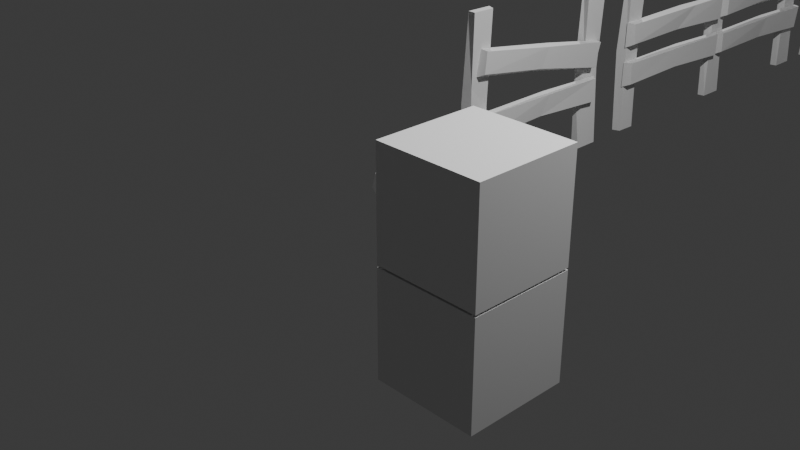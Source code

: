 # Source: Farm.blend  (saved by Blender 4.3.34; exported with 4.5.12 LTS)
import bpy
from mathutils import Matrix  # noqa: F401  (used for matrix-valued properties, if any)

bpy.ops.wm.read_factory_settings(use_empty=True)
scene = bpy.context.scene
scene.name = 'Scene'

# ---- collections
col_collection = bpy.data.collections.new('Collection'); scene.collection.children.link(col_collection)

# ---- world
world_world = bpy.data.worlds.new('World'); scene.world = world_world
world_world.use_nodes = True; world_world.node_tree.nodes.clear()
_N = world_world.node_tree.nodes; _L = world_world.node_tree.links
n0 = _N.new('ShaderNodeOutputWorld'); n0.name = 'World Output'; n0.location = (300, 300)
n1 = _N.new('ShaderNodeBackground'); n1.name = 'Background'; n1.location = (10, 300)
n1.inputs[0].default_value = (0.05088, 0.05088, 0.05088, 1.0)
_L.new(n1.outputs[0], n0.inputs[0])
n0.is_active_output = True
world_world.color = (0.05088, 0.05088, 0.05088)
world_world.use_sun_shadow = False
world_world.sun_shadow_jitter_overblur = 0.0

# ---- cameras
cam_camera = bpy.data.cameras.new('Camera')
cam_camera.clip_end = 100.0
cam_camera.ortho_scale = 7.314

# ---- lights
light_sun_001 = bpy.data.lights.new('Sun.001', 'SUN')
light_sun_001.transmission_factor = 0.0
light_sun_001.angle = 0.0
light_sun_001.energy = 1.0
light_light = bpy.data.lights.new('Light', 'POINT')
light_light.transmission_factor = 0.0
light_light.energy = 1000.0
light_light.shadow_soft_size = 0.1
light_light.shadow_maximum_resolution = 0.006
light_light.use_absolute_resolution = True

# ---- meshes
me_cube_001 = bpy.data.meshes.new('Cube.001')
me_cube_001.from_pydata([(-1.0, -1.0, -1.0), (-1.0, -1.0, 1.0), (-1.0, 1.0, -1.0), (-1.0, 1.0, 1.0), (1.0, -1.0, -1.0), (1.0, -1.0, 1.0), (1.0, 1.0, -1.0), (1.0, 1.0, 1.0)], [], [(0, 1, 3, 2), (2, 3, 7, 6), (6, 7, 5, 4), (4, 5, 1, 0), (2, 6, 4, 0), (7, 3, 1, 5)])
_uv = me_cube_001.uv_layers.new(name='UVMap')
_uv.uv.foreach_set('vector', [0.375, 0.0, 0.625, 0.0, 0.625, 0.25, 0.375, 0.25, 0.375, 0.25, 0.625, 0.25, 0.625, 0.5, 0.375, 0.5, 0.375, 0.5, 0.625, 0.5, 0.625, 0.75, 0.375, 0.75, 0.375, 0.75, 0.625, 0.75, 0.625, 1.0, 0.375, 1.0, 0.125, 0.5, 0.375, 0.5, 0.375, 0.75, 0.125, 0.75, 0.625, 0.5, 0.875, 0.5, 0.875, 0.75, 0.625, 0.75])
me_cube_001.update()
me_cube_002 = bpy.data.meshes.new('Cube.002')
me_cube_002.from_pydata([(-1.0, -6.184, -1.0), (-1.0, -6.184, 45.87), (-1.0, 1.0, -1.0), (-1.0, 1.0, 45.87), (1.0, -5.389, -0.9875), (1.0, -6.184, 45.87), (1.0, 0.3157, -1.011), (1.0, 0.1803, 45.86), (-1.947, -6.525, 22.43), (-1.947, 1.46, 19.12), (0.2301, 0.3143, 20.73), (0.4911, -5.693, 26.74)], [], [(8, 1, 3, 9), (9, 3, 7, 10), (10, 7, 5, 11), (11, 5, 1, 8), (2, 6, 4, 0), (7, 3, 1, 5), (4, 11, 8, 0), (6, 10, 11, 4), (2, 9, 10, 6), (0, 8, 9, 2)])
_uv = me_cube_002.uv_layers.new(name='UVMap')
_uv.uv.foreach_set('vector', [0.5, 0.0, 0.625, 0.0, 0.625, 0.25, 0.5, 0.25, 0.5, 0.25, 0.625, 0.25, 0.625, 0.5, 0.5, 0.5, 0.5, 0.5, 0.625, 0.5, 0.625, 0.75, 0.5, 0.75, 0.5, 0.75, 0.625, 0.75, 0.625, 1.0, 0.5, 1.0, 0.125, 0.5, 0.375, 0.5, 0.375, 0.75, 0.125, 0.75, 0.625, 0.5, 0.875, 0.5, 0.875, 0.75, 0.625, 0.75, 0.375, 0.75, 0.5, 0.75, 0.5, 1.0, 0.375, 1.0, 0.375, 0.5, 0.5, 0.5, 0.5, 0.75, 0.375, 0.75, 0.375, 0.25, 0.5, 0.25, 0.5, 0.5, 0.375, 0.5, 0.375, 0.0, 0.5, 0.0, 0.5, 0.25, 0.375, 0.25])
me_cube_002.update()
me_cube_009 = bpy.data.meshes.new('Cube.009')
me_cube_009.from_pydata([(-1.0, -6.551, -1.0), (-1.0, -6.184, 45.87), (-1.0, 1.0, -1.0), (-1.0, 1.0, 45.87), (0.5453, -6.024, 0.04835), (1.071, -5.064, 45.18), (0.7958, 0.9195, -0.5157), (0.9469, 0.6681, 45.35), (-1.947, -6.184, 22.44), (-1.947, 1.0, 19.12), (0.2319, 0.4942, 20.72), (-0.005466, -5.237, 21.96)], [], [(8, 1, 3, 9), (9, 3, 7, 10), (10, 7, 5, 11), (11, 5, 1, 8), (2, 6, 4, 0), (7, 3, 1, 5), (4, 11, 8, 0), (6, 10, 11, 4), (2, 9, 10, 6), (0, 8, 9, 2)])
_uv = me_cube_009.uv_layers.new(name='UVMap')
_uv.uv.foreach_set('vector', [0.5, 0.0, 0.625, 0.0, 0.625, 0.25, 0.5, 0.25, 0.5, 0.25, 0.625, 0.25, 0.625, 0.5, 0.5, 0.5, 0.5, 0.5, 0.625, 0.5, 0.625, 0.75, 0.5, 0.75, 0.5, 0.75, 0.625, 0.75, 0.625, 1.0, 0.5, 1.0, 0.125, 0.5, 0.375, 0.5, 0.375, 0.75, 0.125, 0.75, 0.625, 0.5, 0.875, 0.5, 0.875, 0.75, 0.625, 0.75, 0.375, 0.75, 0.5, 0.75, 0.5, 1.0, 0.375, 1.0, 0.375, 0.5, 0.5, 0.5, 0.5, 0.75, 0.375, 0.75, 0.375, 0.25, 0.5, 0.25, 0.5, 0.5, 0.375, 0.5, 0.375, 0.0, 0.5, 0.0, 0.5, 0.25, 0.375, 0.25])
me_cube_009.update()
me_cube_010 = bpy.data.meshes.new('Cube.010')
me_cube_010.from_pydata([(-1.0, -6.551, -1.0), (-1.0, -6.184, 45.87), (-1.0, 1.0, -1.0), (-1.0, 1.0, 45.87), (0.5533, -5.717, 0.18), (1.054, -5.282, 44.47), (0.3463, 0.7168, -0.03608), (1.064, 1.015, 44.85), (-1.947, -6.184, 22.44), (-1.947, 1.0, 19.12), (0.387, 0.6643, 18.72), (-0.005466, -4.85, 22.03)], [], [(8, 1, 3, 9), (9, 3, 7, 10), (10, 7, 5, 11), (11, 5, 1, 8), (2, 6, 4, 0), (7, 3, 1, 5), (4, 11, 8, 0), (6, 10, 11, 4), (2, 9, 10, 6), (0, 8, 9, 2)])
_uv = me_cube_010.uv_layers.new(name='UVMap')
_uv.uv.foreach_set('vector', [0.5, 0.0, 0.625, 0.0, 0.625, 0.25, 0.5, 0.25, 0.5, 0.25, 0.625, 0.25, 0.625, 0.5, 0.5, 0.5, 0.5, 0.5, 0.625, 0.5, 0.625, 0.75, 0.5, 0.75, 0.5, 0.75, 0.625, 0.75, 0.625, 1.0, 0.5, 1.0, 0.125, 0.5, 0.375, 0.5, 0.375, 0.75, 0.125, 0.75, 0.625, 0.5, 0.875, 0.5, 0.875, 0.75, 0.625, 0.75, 0.375, 0.75, 0.5, 0.75, 0.5, 1.0, 0.375, 1.0, 0.375, 0.5, 0.5, 0.5, 0.5, 0.75, 0.375, 0.75, 0.375, 0.25, 0.5, 0.25, 0.5, 0.5, 0.375, 0.5, 0.375, 0.0, 0.5, 0.0, 0.5, 0.25, 0.375, 0.25])
me_cube_010.update()
me_cube_011 = bpy.data.meshes.new('Cube.011')
me_cube_011.from_pydata([(-1.0, -6.551, -1.0), (-1.0, -6.184, 45.87), (-1.0, 1.0, -1.0), (-1.0, 1.0, 45.87), (1.0, -6.184, -1.0), (1.0, -6.184, 45.87), (1.0, 1.0, -1.0), (1.0, 1.0, 45.87), (-1.947, -6.184, 22.44), (-1.947, 1.0, 19.12), (0.2319, 0.4942, 20.72), (-0.005466, -4.85, 22.03)], [], [(8, 1, 3, 9), (9, 3, 7, 10), (10, 7, 5, 11), (11, 5, 1, 8), (2, 6, 4, 0), (7, 3, 1, 5), (4, 11, 8, 0), (6, 10, 11, 4), (2, 9, 10, 6), (0, 8, 9, 2)])
_uv = me_cube_011.uv_layers.new(name='UVMap')
_uv.uv.foreach_set('vector', [0.5, 0.0, 0.625, 0.0, 0.625, 0.25, 0.5, 0.25, 0.5, 0.25, 0.625, 0.25, 0.625, 0.5, 0.5, 0.5, 0.5, 0.5, 0.625, 0.5, 0.625, 0.75, 0.5, 0.75, 0.5, 0.75, 0.625, 0.75, 0.625, 1.0, 0.5, 1.0, 0.125, 0.5, 0.375, 0.5, 0.375, 0.75, 0.125, 0.75, 0.625, 0.5, 0.875, 0.5, 0.875, 0.75, 0.625, 0.75, 0.375, 0.75, 0.5, 0.75, 0.5, 1.0, 0.375, 1.0, 0.375, 0.5, 0.5, 0.5, 0.5, 0.75, 0.375, 0.75, 0.375, 0.25, 0.5, 0.25, 0.5, 0.5, 0.375, 0.5, 0.375, 0.0, 0.5, 0.0, 0.5, 0.25, 0.375, 0.25])
me_cube_011.update()
me_cube_012 = bpy.data.meshes.new('Cube.012')
me_cube_012.from_pydata([(-1.0, -1.0, -1.0), (-1.0, -1.0, 1.0), (-1.0, 1.0, -1.0), (-1.0, 1.0, 1.0), (1.0, -1.0, -1.0), (1.0, -1.0, 1.0), (1.0, 1.0, -1.0), (1.0, 1.0, 1.0)], [], [(0, 1, 3, 2), (2, 3, 7, 6), (6, 7, 5, 4), (4, 5, 1, 0), (2, 6, 4, 0), (7, 3, 1, 5)])
_uv = me_cube_012.uv_layers.new(name='UVMap')
_uv.uv.foreach_set('vector', [0.375, 0.0, 0.625, 0.0, 0.625, 0.25, 0.375, 0.25, 0.375, 0.25, 0.625, 0.25, 0.625, 0.5, 0.375, 0.5, 0.375, 0.5, 0.625, 0.5, 0.625, 0.75, 0.375, 0.75, 0.375, 0.75, 0.625, 0.75, 0.625, 1.0, 0.375, 1.0, 0.125, 0.5, 0.375, 0.5, 0.375, 0.75, 0.125, 0.75, 0.625, 0.5, 0.875, 0.5, 0.875, 0.75, 0.625, 0.75])
me_cube_012.update()
me_cylinder = bpy.data.meshes.new('Cylinder')
me_cylinder.from_pydata([(0.0, 1.0, -1.0), (0.0, 1.0, 1.0), (0.5, 0.866, -1.0), (0.5, 0.866, 1.0), (0.866, 0.5, -1.0), (0.866, 0.5, 1.0), (1.0, 0.0, -1.0), (1.0, 0.0, 1.0), (0.866, -0.5, -1.0), (0.866, -0.5, 1.0), (0.5, -0.866, -1.0), (0.5, -0.866, 1.0), (0.0, -1.0, -1.0), (0.0, -1.0, 1.0), (-0.5, -0.866, -1.0), (-0.5, -0.866, 1.0), (-0.866, -0.5, -1.0), (-0.866, -0.5, 1.0), (-1.0, 0.0, -1.0), (-1.0, 0.0, 1.0), (-0.866, 0.5, -1.0), (-0.866, 0.5, 1.0), (-0.5, 0.866, -1.0), (-0.5, 0.866, 1.0), (1.636e-08, 1.137, 0.0), (0.5686, 0.9849, 0.0), (0.9849, 0.5686, 0.0), (1.137, -1.636e-08, 0.0), (0.9849, -0.5686, 0.0), (0.5686, -0.9849, 0.0), (1.636e-08, -1.137, 0.0), (-0.5686, -0.9849, 0.0), (-0.9849, -0.5686, 0.0), (-1.137, -1.636e-08, 0.0), (-0.9849, 0.5686, 0.0), (-0.5686, 0.9849, 0.0), (0.2694, 0.4665, 2.539), (1.237e-09, 0.5387, 2.539), (0.4665, 0.2694, 2.539), (0.5387, -2.749e-08, 2.539), (0.4665, -0.2694, 2.539), (0.2694, -0.4665, 2.539), (1.237e-09, -0.5387, 2.539), (-0.2694, -0.4665, 2.539), (-0.4665, -0.2694, 2.539), (-0.5387, -2.749e-08, 2.539), (-0.4665, 0.2694, 2.539), (-0.2694, 0.4665, 2.539), (0.2583, 0.4474, 2.058), (-3.705e-09, 0.5166, 2.058), (0.4474, 0.2583, 2.058), (0.5166, -2.881e-08, 2.058), (0.4474, -0.2583, 2.058), (0.2583, -0.4474, 2.058), (-3.705e-09, -0.5166, 2.058), (-0.2583, -0.4474, 2.058), (-0.4474, -0.2583, 2.058), (-0.5166, -2.881e-08, 2.058), (-0.4474, 0.2583, 2.058), (-0.2583, 0.4474, 2.058), (-3.705e-09, 0.2583, 2.058), (-3.705e-09, -0.2583, 2.058), (-3.705e-09, -9.39e-06, 2.058), (-1.104e-07, 0.5369, -2.584), (0.2684, 0.4649, -2.584), (0.4649, 0.2684, -2.584), (0.5369, -2.76e-08, -2.584), (0.4649, -0.2684, -2.584), (0.2684, -0.4649, -2.584), (-1.104e-07, -0.5369, -2.584), (-0.2684, -0.4649, -2.584), (-0.4649, -0.2684, -2.584), (-0.5369, -2.76e-08, -2.584), (-0.4649, 0.2684, -2.584), (-0.2684, 0.4649, -2.584), (-7.365e-08, 0.5106, -2.246), (0.2553, 0.4422, -2.246), (0.4422, 0.2553, -2.246), (0.5106, -5.068e-08, -2.246), (0.4422, -0.2553, -2.246), (0.2553, -0.4422, -2.246), (-7.365e-08, -0.5106, -2.246), (-0.2553, -0.4422, -2.246), (-0.4422, -0.2553, -2.246), (-0.5106, -5.068e-08, -2.246), (-0.4422, 0.2553, -2.246), (-0.2553, 0.4422, -2.246)], [], [(24, 1, 3, 25), (25, 3, 5, 26), (26, 5, 7, 27), (27, 7, 9, 28), (28, 9, 11, 29), (29, 11, 13, 30), (30, 13, 15, 31), (31, 15, 17, 32), (32, 17, 19, 33), (33, 19, 21, 34), (21, 19, 45, 46), (34, 21, 23, 35), (35, 23, 1, 24), (10, 12, 69, 68), (22, 35, 24, 0), (20, 34, 35, 22), (18, 33, 34, 20), (16, 32, 33, 18), (14, 31, 32, 16), (12, 30, 31, 14), (10, 29, 30, 12), (8, 28, 29, 10), (6, 27, 28, 8), (4, 26, 27, 6), (2, 25, 26, 4), (0, 24, 25, 2), (5, 3, 36, 38), (23, 21, 46, 47), (7, 5, 38, 39), (3, 1, 37, 36), (1, 23, 47, 37), (9, 7, 39, 40), (11, 9, 40, 41), (44, 43, 55, 56), (36, 37, 49, 48), (47, 46, 58, 59), (40, 39, 51, 52), (43, 42, 54, 55), (46, 45, 57, 58), (39, 38, 50, 51), (42, 41, 53, 54), (19, 17, 44, 45), (17, 15, 43, 44), (15, 13, 42, 43), (13, 11, 41, 42), (48, 49, 60, 50), (54, 61, 56, 55), (51, 62, 61, 52), (57, 62, 60, 58), (56, 61, 62, 57), (52, 61, 54, 53), (50, 60, 62, 51), (58, 60, 49, 59), (41, 40, 52, 53), (37, 47, 59, 49), (38, 36, 48, 50), (45, 44, 56, 57), (63, 64, 76, 75), (8, 10, 68, 67), (6, 8, 67, 66), (22, 0, 63, 74), (0, 2, 64, 63), (4, 6, 66, 65), (20, 22, 74, 73), (2, 4, 65, 64), (18, 20, 73, 72), (16, 18, 72, 71), (14, 16, 71, 70), (12, 14, 70, 69), (75, 76, 77, 78, 79, 80, 81, 82, 83, 84, 85, 86), (70, 71, 83, 82), (67, 68, 80, 79), (74, 63, 75, 86), (64, 65, 77, 76), (71, 72, 84, 83), (68, 69, 81, 80), (65, 66, 78, 77), (72, 73, 85, 84), (69, 70, 82, 81), (66, 67, 79, 78), (73, 74, 86, 85)])
_uv = me_cylinder.uv_layers.new(name='UVMap')
_uv.uv.foreach_set('vector', [1.0, 0.75, 1.0, 1.0, 0.9167, 1.0, 0.9167, 0.75, 0.9167, 0.75, 0.9167, 1.0, 0.8333, 1.0, 0.8333, 0.75, 0.8333, 0.75, 0.8333, 1.0, 0.75, 1.0, 0.75, 0.75, 0.75, 0.75, 0.75, 1.0, 0.6667, 1.0, 0.6667, 0.75, 0.6667, 0.75, 0.6667, 1.0, 0.5833, 1.0, 0.5833, 0.75, 0.5833, 0.75, 0.5833, 1.0, 0.5, 1.0, 0.5, 0.75, 0.5, 0.75, 0.5, 1.0, 0.4167, 1.0, 0.4167, 0.75, 0.4167, 0.75, 0.4167, 1.0, 0.3333, 1.0, 0.3333, 0.75, 0.3333, 0.75, 0.3333, 1.0, 0.25, 1.0, 0.25, 0.75, 0.25, 0.75, 0.25, 1.0, 0.1667, 1.0, 0.1667, 0.75, 0.1667, 1.0, 0.25, 1.0, 0.25, 1.0, 0.1667, 1.0, 0.1667, 0.75, 0.1667, 1.0, 0.08333, 1.0, 0.08333, 0.75, 0.08333, 0.75, 0.08333, 1.0, 7.451e-08, 1.0, 7.451e-08, 0.75, 0.5833, 0.5, 0.5, 0.5, 0.5, 0.5, 0.5833, 0.5, 0.08333, 0.5, 0.08333, 0.75, 7.451e-08, 0.75, 7.451e-08, 0.5, 0.1667, 0.5, 0.1667, 0.75, 0.08333, 0.75, 0.08333, 0.5, 0.25, 0.5, 0.25, 0.75, 0.1667, 0.75, 0.1667, 0.5, 0.3333, 0.5, 0.3333, 0.75, 0.25, 0.75, 0.25, 0.5, 0.4167, 0.5, 0.4167, 0.75, 0.3333, 0.75, 0.3333, 0.5, 0.5, 0.5, 0.5, 0.75, 0.4167, 0.75, 0.4167, 0.5, 0.5833, 0.5, 0.5833, 0.75, 0.5, 0.75, 0.5, 0.5, 0.6667, 0.5, 0.6667, 0.75, 0.5833, 0.75, 0.5833, 0.5, 0.75, 0.5, 0.75, 0.75, 0.6667, 0.75, 0.6667, 0.5, 0.8333, 0.5, 0.8333, 0.75, 0.75, 0.75, 0.75, 0.5, 0.9167, 0.5, 0.9167, 0.75, 0.8333, 0.75, 0.8333, 0.5, 1.0, 0.5, 1.0, 0.75, 0.9167, 0.75, 0.9167, 0.5, 0.8333, 1.0, 0.9167, 1.0, 0.9167, 1.0, 0.8333, 1.0, 0.08333, 1.0, 0.1667, 1.0, 0.1667, 1.0, 0.08333, 1.0, 0.75, 1.0, 0.8333, 1.0, 0.8333, 1.0, 0.75, 1.0, 0.9167, 1.0, 1.0, 1.0, 1.0, 1.0, 0.9167, 1.0, 7.451e-08, 1.0, 0.08333, 1.0, 0.08333, 1.0, 7.451e-08, 1.0, 0.6667, 1.0, 0.75, 1.0, 0.75, 1.0, 0.6667, 1.0, 0.5833, 1.0, 0.6667, 1.0, 0.6667, 1.0, 0.5833, 1.0, 0.3333, 1.0, 0.4167, 1.0, 0.4167, 1.0, 0.3333, 1.0, 0.9167, 1.0, 1.0, 1.0, 1.0, 1.0, 0.9167, 1.0, 0.08333, 1.0, 0.1667, 1.0, 0.1667, 1.0, 0.08333, 1.0, 0.6667, 1.0, 0.75, 1.0, 0.75, 1.0, 0.6667, 1.0, 0.4167, 1.0, 0.5, 1.0, 0.5, 1.0, 0.4167, 1.0, 0.1667, 1.0, 0.25, 1.0, 0.25, 1.0, 0.1667, 1.0, 0.75, 1.0, 0.8333, 1.0, 0.8333, 1.0, 0.75, 1.0, 0.5, 1.0, 0.5833, 1.0, 0.5833, 1.0, 0.5, 1.0, 0.25, 1.0, 0.3333, 1.0, 0.3333, 1.0, 0.25, 1.0, 0.3333, 1.0, 0.4167, 1.0, 0.4167, 1.0, 0.3333, 1.0, 0.4167, 1.0, 0.5, 1.0, 0.5, 1.0, 0.4167, 1.0, 0.5, 1.0, 0.5833, 1.0, 0.5833, 1.0, 0.5, 1.0, 0.37, 0.4578, 0.25, 0.49, 0.25, 0.37, 0.4578, 0.37, 0.25, 0.01, 0.25, 0.13, 0.04215, 0.13, 0.13, 0.04215, 0.49, 0.25, 0.25, 0.25, 0.25, 0.13, 0.4578, 0.13, 0.01, 0.25, 0.25, 0.25, 0.25, 0.37, 0.04215, 0.37, 0.04215, 0.13, 0.25, 0.13, 0.25, 0.25, 0.01, 0.25, 0.4578, 0.13, 0.25, 0.13, 0.25, 0.01, 0.37, 0.04215, 0.4578, 0.37, 0.25, 0.37, 0.25, 0.25, 0.49, 0.25, 0.04215, 0.37, 0.25, 0.37, 0.25, 0.49, 0.13, 0.4578, 0.5833, 1.0, 0.6667, 1.0, 0.6667, 1.0, 0.5833, 1.0, 7.451e-08, 1.0, 0.08333, 1.0, 0.08333, 1.0, 7.451e-08, 1.0, 0.8333, 1.0, 0.9167, 1.0, 0.9167, 1.0, 0.8333, 1.0, 0.25, 1.0, 0.3333, 1.0, 0.3333, 1.0, 0.25, 1.0, 1.0, 0.5, 0.9167, 0.5, 0.9167, 0.5, 1.0, 0.5, 0.6667, 0.5, 0.5833, 0.5, 0.5833, 0.5, 0.6667, 0.5, 0.75, 0.5, 0.6667, 0.5, 0.6667, 0.5, 0.75, 0.5, 0.08333, 0.5, 7.451e-08, 0.5, 7.451e-08, 0.5, 0.08333, 0.5, 1.0, 0.5, 0.9167, 0.5, 0.9167, 0.5, 1.0, 0.5, 0.8333, 0.5, 0.75, 0.5, 0.75, 0.5, 0.8333, 0.5, 0.1667, 0.5, 0.08333, 0.5, 0.08333, 0.5, 0.1667, 0.5, 0.9167, 0.5, 0.8333, 0.5, 0.8333, 0.5, 0.9167, 0.5, 0.25, 0.5, 0.1667, 0.5, 0.1667, 0.5, 0.25, 0.5, 0.3333, 0.5, 0.25, 0.5, 0.25, 0.5, 0.3333, 0.5, 0.4167, 0.5, 0.3333, 0.5, 0.3333, 0.5, 0.4167, 0.5, 0.5, 0.5, 0.4167, 0.5, 0.4167, 0.5, 0.5, 0.5, 0.75, 0.49, 0.87, 0.4578, 0.9578, 0.37, 0.99, 0.25, 0.9578, 0.13, 0.87, 0.04215, 0.75, 0.01, 0.63, 0.04215, 0.5422, 0.13, 0.51, 0.25, 0.5422, 0.37, 0.63, 0.4578, 0.4167, 0.5, 0.3333, 0.5, 0.3333, 0.5, 0.4167, 0.5, 0.6667, 0.5, 0.5833, 0.5, 0.5833, 0.5, 0.6667, 0.5, 0.08333, 0.5, 7.451e-08, 0.5, 7.451e-08, 0.5, 0.08333, 0.5, 0.9167, 0.5, 0.8333, 0.5, 0.8333, 0.5, 0.9167, 0.5, 0.3333, 0.5, 0.25, 0.5, 0.25, 0.5, 0.3333, 0.5, 0.5833, 0.5, 0.5, 0.5, 0.5, 0.5, 0.5833, 0.5, 0.8333, 0.5, 0.75, 0.5, 0.75, 0.5, 0.8333, 0.5, 0.25, 0.5, 0.1667, 0.5, 0.1667, 0.5, 0.25, 0.5, 0.5, 0.5, 0.4167, 0.5, 0.4167, 0.5, 0.5, 0.5, 0.75, 0.5, 0.6667, 0.5, 0.6667, 0.5, 0.75, 0.5, 0.1667, 0.5, 0.08333, 0.5, 0.08333, 0.5, 0.1667, 0.5])
me_cylinder.update()
me_cylinder_001 = bpy.data.meshes.new('Cylinder.001')
me_cylinder_001.from_pydata([(0.0, 1.0, -1.0), (0.0, 1.0, 1.0), (0.5, 0.866, -1.0), (0.5, 0.866, 1.0), (0.866, 0.5, -1.0), (0.866, 0.5, 1.0), (1.0, 0.0, -1.0), (1.0, 0.0, 1.0), (0.866, -0.5, -1.0), (0.866, -0.5, 1.0), (0.5, -0.866, -1.0), (0.5, -0.866, 1.0), (0.0, -1.0, -1.0), (0.0, -1.0, 1.0), (-0.5, -0.866, -1.0), (-0.5, -0.866, 1.0), (-0.866, -0.5, -1.0), (-0.866, -0.5, 1.0), (-1.0, 0.0, -1.0), (-1.0, 0.0, 1.0), (-0.866, 0.5, -1.0), (-0.866, 0.5, 1.0), (-0.5, 0.866, -1.0), (-0.5, 0.866, 1.0), (0.1556, 0.2696, 3.436), (-1.968e-07, 0.3113, 3.436), (0.2696, 0.1556, 3.436), (0.3113, -8.21e-08, 3.436), (0.2696, -0.1556, 3.436), (0.1556, -0.2696, 3.436), (-1.968e-07, -0.3113, 3.436), (-0.1556, -0.2696, 3.436), (-0.2696, -0.1556, 3.436), (-0.3113, -8.21e-08, 3.436), (-0.2696, 0.1556, 3.436), (-0.1556, 0.2696, 3.436), (0.1535, 0.2659, 4.263), (-1.974e-07, 0.307, 4.263), (0.2659, 0.1535, 4.263), (0.307, -8.261e-08, 4.263), (0.2659, -0.1535, 4.263), (0.1535, -0.2659, 4.263), (-1.974e-07, -0.307, 4.263), (-0.1535, -0.2659, 4.263), (-0.2659, -0.1535, 4.263), (-0.307, -8.261e-08, 4.263), (-0.2659, 0.1535, 4.263), (-0.1535, 0.2659, 4.263)], [], [(0, 1, 3, 2), (2, 3, 5, 4), (4, 5, 7, 6), (6, 7, 9, 8), (8, 9, 11, 10), (10, 11, 13, 12), (12, 13, 15, 14), (14, 15, 17, 16), (16, 17, 19, 18), (18, 19, 21, 20), (11, 9, 28, 29), (20, 21, 23, 22), (22, 23, 1, 0), (0, 2, 4, 6, 8, 10, 12, 14, 16, 18, 20, 22), (31, 30, 42, 43), (9, 7, 27, 28), (1, 23, 35, 25), (3, 1, 25, 24), (7, 5, 26, 27), (23, 21, 34, 35), (5, 3, 24, 26), (21, 19, 33, 34), (19, 17, 32, 33), (17, 15, 31, 32), (15, 13, 30, 31), (13, 11, 29, 30), (36, 37, 47, 46, 45, 44, 43, 42, 41, 40, 39, 38), (28, 27, 39, 40), (35, 34, 46, 47), (24, 25, 37, 36), (32, 31, 43, 44), (29, 28, 40, 41), (25, 35, 47, 37), (26, 24, 36, 38), (33, 32, 44, 45), (30, 29, 41, 42), (27, 26, 38, 39), (34, 33, 45, 46)])
_uv = me_cylinder_001.uv_layers.new(name='UVMap')
_uv.uv.foreach_set('vector', [1.0, 0.5, 1.0, 1.0, 0.9167, 1.0, 0.9167, 0.5, 0.9167, 0.5, 0.9167, 1.0, 0.8333, 1.0, 0.8333, 0.5, 0.8333, 0.5, 0.8333, 1.0, 0.75, 1.0, 0.75, 0.5, 0.75, 0.5, 0.75, 1.0, 0.6667, 1.0, 0.6667, 0.5, 0.6667, 0.5, 0.6667, 1.0, 0.5833, 1.0, 0.5833, 0.5, 0.5833, 0.5, 0.5833, 1.0, 0.5, 1.0, 0.5, 0.5, 0.5, 0.5, 0.5, 1.0, 0.4167, 1.0, 0.4167, 0.5, 0.4167, 0.5, 0.4167, 1.0, 0.3333, 1.0, 0.3333, 0.5, 0.3333, 0.5, 0.3333, 1.0, 0.25, 1.0, 0.25, 0.5, 0.25, 0.5, 0.25, 1.0, 0.1667, 1.0, 0.1667, 0.5, 0.5833, 1.0, 0.6667, 1.0, 0.6667, 1.0, 0.5833, 1.0, 0.1667, 0.5, 0.1667, 1.0, 0.08333, 1.0, 0.08333, 0.5, 0.08333, 0.5, 0.08333, 1.0, 7.451e-08, 1.0, 7.451e-08, 0.5, 0.75, 0.49, 0.87, 0.4578, 0.9578, 0.37, 0.99, 0.25, 0.9578, 0.13, 0.87, 0.04215, 0.75, 0.01, 0.63, 0.04215, 0.5422, 0.13, 0.51, 0.25, 0.5422, 0.37, 0.63, 0.4578, 0.4167, 1.0, 0.5, 1.0, 0.5, 1.0, 0.4167, 1.0, 0.6667, 1.0, 0.75, 1.0, 0.75, 1.0, 0.6667, 1.0, 7.451e-08, 1.0, 0.08333, 1.0, 0.08333, 1.0, 7.451e-08, 1.0, 0.9167, 1.0, 1.0, 1.0, 1.0, 1.0, 0.9167, 1.0, 0.75, 1.0, 0.8333, 1.0, 0.8333, 1.0, 0.75, 1.0, 0.08333, 1.0, 0.1667, 1.0, 0.1667, 1.0, 0.08333, 1.0, 0.8333, 1.0, 0.9167, 1.0, 0.9167, 1.0, 0.8333, 1.0, 0.1667, 1.0, 0.25, 1.0, 0.25, 1.0, 0.1667, 1.0, 0.25, 1.0, 0.3333, 1.0, 0.3333, 1.0, 0.25, 1.0, 0.3333, 1.0, 0.4167, 1.0, 0.4167, 1.0, 0.3333, 1.0, 0.4167, 1.0, 0.5, 1.0, 0.5, 1.0, 0.4167, 1.0, 0.5, 1.0, 0.5833, 1.0, 0.5833, 1.0, 0.5, 1.0, 0.37, 0.4578, 0.25, 0.49, 0.13, 0.4578, 0.04215, 0.37, 0.01, 0.25, 0.04215, 0.13, 0.13, 0.04215, 0.25, 0.01, 0.37, 0.04215, 0.4578, 0.13, 0.49, 0.25, 0.4578, 0.37, 0.6667, 1.0, 0.75, 1.0, 0.75, 1.0, 0.6667, 1.0, 0.08333, 1.0, 0.1667, 1.0, 0.1667, 1.0, 0.08333, 1.0, 0.9167, 1.0, 1.0, 1.0, 1.0, 1.0, 0.9167, 1.0, 0.3333, 1.0, 0.4167, 1.0, 0.4167, 1.0, 0.3333, 1.0, 0.5833, 1.0, 0.6667, 1.0, 0.6667, 1.0, 0.5833, 1.0, 7.451e-08, 1.0, 0.08333, 1.0, 0.08333, 1.0, 7.451e-08, 1.0, 0.8333, 1.0, 0.9167, 1.0, 0.9167, 1.0, 0.8333, 1.0, 0.25, 1.0, 0.3333, 1.0, 0.3333, 1.0, 0.25, 1.0, 0.5, 1.0, 0.5833, 1.0, 0.5833, 1.0, 0.5, 1.0, 0.75, 1.0, 0.8333, 1.0, 0.8333, 1.0, 0.75, 1.0, 0.1667, 1.0, 0.25, 1.0, 0.25, 1.0, 0.1667, 1.0])
me_cylinder_001.update()
me_cylinder_003 = bpy.data.meshes.new('Cylinder.003')
me_cylinder_003.from_pydata([(0.0, 1.0, -1.0), (0.0, 1.0, 1.0), (0.866, 0.5, -1.0), (0.866, 0.5, 1.0), (0.866, -0.5, -1.0), (0.866, -0.5, 1.0), (0.0, -1.0, -1.0), (0.0, -1.0, 1.0), (-0.866, -0.5, -1.0), (-0.866, -0.5, 1.0), (-0.866, 0.5, -1.0), (-0.866, 0.5, 1.0), (0.7015, 0.405, 0.2193), (-9.062e-08, 0.81, 0.2193), (0.7015, -0.405, 0.2193), (-9.062e-08, -0.81, 0.2193), (-0.7015, -0.405, 0.2193), (-0.7015, 0.405, 0.2193)], [], [(0, 1, 3, 2), (2, 3, 5, 4), (4, 5, 7, 6), (6, 7, 9, 8), (5, 3, 12, 14), (8, 9, 11, 10), (10, 11, 1, 0), (12, 13, 17, 16, 15, 14), (11, 9, 16, 17), (3, 1, 13, 12), (7, 5, 14, 15), (1, 11, 17, 13), (9, 7, 15, 16)])
_uv = me_cylinder_003.uv_layers.new(name='UVMap')
_uv.uv.foreach_set('vector', [1.0, 0.5, 1.0, 1.0, 0.8333, 1.0, 0.8333, 0.5, 0.8333, 0.5, 0.8333, 1.0, 0.6667, 1.0, 0.6667, 0.5, 0.6667, 0.5, 0.6667, 1.0, 0.5, 1.0, 0.5, 0.5, 0.5, 0.5, 0.5, 1.0, 0.3333, 1.0, 0.3333, 0.5, 0.6667, 1.0, 0.8333, 1.0, 0.8333, 1.0, 0.6667, 1.0, 0.3333, 0.5, 0.3333, 1.0, 0.1667, 1.0, 0.1667, 0.5, 0.1667, 0.5, 0.1667, 1.0, -8.941e-08, 1.0, -8.941e-08, 0.5, 0.4578, 0.37, 0.25, 0.49, 0.04215, 0.37, 0.04215, 0.13, 0.25, 0.01, 0.4578, 0.13, 0.1667, 1.0, 0.3333, 1.0, 0.3333, 1.0, 0.1667, 1.0, 0.8333, 1.0, 1.0, 1.0, 1.0, 1.0, 0.8333, 1.0, 0.5, 1.0, 0.6667, 1.0, 0.6667, 1.0, 0.5, 1.0, -8.941e-08, 1.0, 0.1667, 1.0, 0.1667, 1.0, -8.941e-08, 1.0, 0.3333, 1.0, 0.5, 1.0, 0.5, 1.0, 0.3333, 1.0])
me_cylinder_003.update()
me_cylinder_002 = bpy.data.meshes.new('Cylinder.002')
me_cylinder_002.from_pydata([(-0.002297, 0.9997, -1.049), (0.0, 1.073, 1.0), (0.6979, 0.5, -1.0), (0.866, 0.456, 1.0), (0.6683, -0.5, -1.0), (0.866, -0.4235, 1.0), (-0.1275, -0.9264, -1.0), (0.0, -0.9965, 1.0), (-0.7385, -0.4502, -1.0), (-0.7845, -0.3842, 1.0), (-0.6808, 0.5003, -0.9612), (-0.7411, 0.5229, 1.0), (-3.96e-06, 2.954, -1.403), (2.558, 1.477, -1.252), (2.558, -1.477, -1.252), (-3.96e-06, -2.954, -1.252), (-2.558, -1.477, -1.252), (-2.558, 1.477, -1.252), (-0.01984, 1.074, -3.382), (0.9219, 0.5515, -3.38), (0.9417, -0.5227, -3.456), (0.01984, -1.074, -3.461), (-0.9219, -0.5515, -3.528), (-0.9417, 0.5227, -3.46), (-2.342, 1.343, -2.298), (-2.342, -1.343, -2.241), (-4.018e-06, -2.601, -2.096), (2.342, -1.343, -2.212), (2.342, 1.343, -2.454), (-4.018e-06, 2.61, -2.611), (1.702, -0.9826, -1.371), (1.702, 0.9826, -1.371), (-1.702, 0.9826, -1.371), (-1.702, -0.9826, -1.371), (-1.841e-06, 1.965, -1.371), (-1.841e-06, -1.965, -1.371)], [], [(0, 1, 3, 2), (2, 3, 5, 4), (4, 5, 7, 6), (6, 7, 9, 8), (3, 1, 11, 9, 7, 5), (8, 9, 11, 10), (10, 11, 1, 0), (31, 30, 14, 13), (25, 24, 23, 22), (33, 32, 17, 16), (34, 31, 13, 12), (30, 35, 15, 14), (32, 34, 12, 17), (35, 33, 16, 15), (18, 19, 22, 23), (27, 26, 21, 20), (29, 28, 19, 18), (24, 29, 18, 23), (26, 25, 22, 21), (28, 27, 20, 19), (13, 14, 27, 28), (15, 16, 25, 26), (17, 12, 29, 24), (12, 13, 28, 29), (14, 15, 26, 27), (16, 17, 24, 25), (6, 8, 33, 35), (10, 0, 34, 32), (4, 6, 35, 30), (0, 2, 31, 34), (8, 10, 32, 33), (2, 4, 30, 31), (22, 19, 20, 21)])
_uv = me_cylinder_002.uv_layers.new(name='UVMap')
_uv.uv.foreach_set('vector', [1.0, 0.5, 1.0, 1.0, 0.8333, 1.0, 0.8333, 0.5, 0.8333, 0.5, 0.8333, 1.0, 0.6667, 1.0, 0.6667, 0.5, 0.6667, 0.5, 0.6667, 1.0, 0.5, 1.0, 0.5, 0.5, 0.5, 0.5, 0.5, 1.0, 0.3333, 1.0, 0.3333, 0.5, 0.4578, 0.37, 0.25, 0.49, 0.04215, 0.37, 0.04215, 0.13, 0.25, 0.01, 0.4578, 0.13, 0.3333, 0.5, 0.3333, 1.0, 0.1667, 1.0, 0.1667, 0.5, 0.1667, 0.5, 0.1667, 1.0, -8.941e-08, 1.0, -8.941e-08, 0.5, 0.8333, 0.5, 0.6667, 0.5, 0.6667, 0.5, 0.8333, 0.5, 0.3333, 0.5, 0.1667, 0.5, 0.1667, 0.5, 0.3333, 0.5, 0.3333, 0.5, 0.1667, 0.5, 0.1667, 0.5, 0.3333, 0.5, 1.0, 0.5, 0.8333, 0.5, 0.8333, 0.5, 1.0, 0.5, 0.6667, 0.5, 0.5, 0.5, 0.5, 0.5, 0.6667, 0.5, 0.1667, 0.5, -8.941e-08, 0.5, -8.941e-08, 0.5, 0.1667, 0.5, 0.5, 0.5, 0.3333, 0.5, 0.3333, 0.5, 0.5, 0.5, 0.75, 0.49, 0.9578, 0.37, 0.5422, 0.13, 0.5422, 0.37, 0.6667, 0.5, 0.5, 0.5, 0.5, 0.5, 0.6667, 0.5, 1.0, 0.5, 0.8333, 0.5, 0.8333, 0.5, 1.0, 0.5, 0.1667, 0.5, -8.941e-08, 0.5, -8.941e-08, 0.5, 0.1667, 0.5, 0.5, 0.5, 0.3333, 0.5, 0.3333, 0.5, 0.5, 0.5, 0.8333, 0.5, 0.6667, 0.5, 0.6667, 0.5, 0.8333, 0.5, 0.8333, 0.5, 0.6667, 0.5, 0.6667, 0.5, 0.8333, 0.5, 0.5, 0.5, 0.3333, 0.5, 0.3333, 0.5, 0.5, 0.5, 0.1667, 0.5, -8.941e-08, 0.5, -8.941e-08, 0.5, 0.1667, 0.5, 1.0, 0.5, 0.8333, 0.5, 0.8333, 0.5, 1.0, 0.5, 0.6667, 0.5, 0.5, 0.5, 0.5, 0.5, 0.6667, 0.5, 0.3333, 0.5, 0.1667, 0.5, 0.1667, 0.5, 0.3333, 0.5, 0.5, 0.5, 0.3333, 0.5, 0.3333, 0.5, 0.5, 0.5, 0.1667, 0.5, -8.941e-08, 0.5, -8.941e-08, 0.5, 0.1667, 0.5, 0.6667, 0.5, 0.5, 0.5, 0.5, 0.5, 0.6667, 0.5, 1.0, 0.5, 0.8333, 0.5, 0.8333, 0.5, 1.0, 0.5, 0.3333, 0.5, 0.1667, 0.5, 0.1667, 0.5, 0.3333, 0.5, 0.8333, 0.5, 0.6667, 0.5, 0.6667, 0.5, 0.8333, 0.5, 0.5422, 0.13, 0.9578, 0.37, 0.9578, 0.13, 0.75, 0.01])
me_cylinder_002.update()
me_cylinder_004 = bpy.data.meshes.new('Cylinder.004')
me_cylinder_004.from_pydata([(0.2617, 1.892, -1.0), (6.247e-06, 2.638, 1.0), (1.268, 0.9288, -1.0), (2.284, 1.319, 1.0), (1.297, -0.9288, -1.0), (2.284, -1.319, 1.0), (3.272e-06, -2.126, -1.0), (6.247e-06, -2.638, 1.0), (-1.275, -0.9288, -1.0), (-2.284, -1.319, 1.0), (-1.609, 0.9288, -1.524), (-2.284, 1.319, 1.0), (0.5074, -0.1699, -7.925), (1.572, -0.5823, -7.81), (1.575, -1.705, -7.925), (1.01, -2.533, -8.247), (-0.4101, -2.002, -7.977), (-0.3286, -0.9434, -7.654), (-0.3387, 1.78, -18.61), (0.3787, 1.006, -18.42), (0.09468, -0.4319, -18.18), (-0.2937, -0.5688, -18.54), (-1.019, -0.4027, -18.17), (-1.16, 0.8658, -17.98), (-0.622, -1.211, -16.43), (0.1854, -0.2405, -17.12), (-0.123, 0.5064, -16.79), (-0.687, 0.9993, -16.54), (-1.289, 0.0238, -16.15), (-1.368, -0.9771, -16.83), (1.495, -5.005, -20.12), (0.6658, -4.841, -20.3), (0.3693, -5.691, -20.56), (0.9835, -6.332, -19.37), (0.3081, -6.131, -20.13), (1.788, -5.635, -19.68), (-1.76, 4.058, -22.28), (-1.321, 3.59, -21.91), (-1.179, 2.876, -21.91), (-1.642, 2.379, -22.14), (-2.383, 2.882, -22.18), (-2.219, 3.851, -22.1), (-1.182, 2.439, -20.95), (-1.211, 2.967, -20.27), (-2.811, 3.304, -20.63), (-2.741, 2.391, -21.06), (-1.99, 1.657, -20.78), (-1.889, 3.528, -20.13), (-0.3653, 7.649, -23.97), (-0.1011, 7.524, -23.65), (-0.6206, 7.719, -23.93), (-0.9151, 7.836, -23.32), (-0.2628, 7.263, -22.95), (-0.4936, 7.858, -23.02), (-2.868, 2.303, -29.74), (-2.518, 2.288, -29.65), (-2.46, 1.63, -29.5), (-2.885, 1.586, -29.13), (-3.43, 1.81, -29.32), (-3.34, 2.13, -29.49), (1.513, -6.005, -21.62), (1.203, -6.008, -21.96), (0.7931, -6.336, -22.01), (1.246, -6.877, -21.4), (0.7694, -6.663, -21.8), (1.64, -6.399, -21.54)], [], [(0, 1, 3, 2), (2, 3, 5, 4), (4, 5, 7, 6), (6, 7, 9, 8), (3, 1, 11, 9, 7, 5), (8, 9, 11, 10), (10, 11, 1, 0), (2, 4, 14, 13), (20, 25, 35, 30), (8, 10, 17, 16), (0, 2, 13, 12), (4, 6, 15, 14), (10, 0, 12, 17), (6, 8, 16, 15), (43, 42, 38, 37), (27, 26, 19, 18), (28, 27, 18, 23), (21, 20, 30, 31), (26, 25, 20, 19), (29, 28, 23, 22), (16, 17, 28, 29), (13, 14, 25, 26), (15, 16, 29, 24), (17, 12, 27, 28), (12, 13, 26, 27), (14, 15, 24, 25), (29, 22, 32, 34), (24, 29, 34, 33), (22, 21, 31, 32), (25, 24, 33, 35), (41, 36, 54, 59), (45, 44, 41, 40), (42, 46, 39, 38), (44, 47, 53, 51), (36, 41, 50, 48), (46, 45, 40, 39), (21, 22, 45, 46), (23, 18, 47, 44), (18, 19, 43, 47), (20, 21, 46, 42), (22, 23, 44, 45), (19, 20, 42, 43), (41, 44, 51, 50), (43, 37, 49, 52), (37, 36, 48, 49), (47, 43, 52, 53), (39, 40, 58, 57), (37, 38, 56, 55), (40, 41, 59, 58), (38, 39, 57, 56), (36, 37, 55, 54), (35, 33, 63, 65), (30, 35, 65, 60), (32, 31, 61, 62), (33, 34, 64, 63), (34, 32, 62, 64), (31, 30, 60, 61)])
_uv = me_cylinder_004.uv_layers.new(name='UVMap')
_uv.uv.foreach_set('vector', [1.0, 0.5, 1.0, 1.0, 0.8333, 1.0, 0.8333, 0.5, 0.8333, 0.5, 0.8333, 1.0, 0.6667, 1.0, 0.6667, 0.5, 0.6667, 0.5, 0.6667, 1.0, 0.5, 1.0, 0.5, 0.5, 0.5, 0.5, 0.5, 1.0, 0.3333, 1.0, 0.3333, 0.5, 0.4578, 0.37, 0.25, 0.49, 0.04215, 0.37, 0.04215, 0.13, 0.25, 0.01, 0.4578, 0.13, 0.3333, 0.5, 0.3333, 1.0, 0.1667, 1.0, 0.1667, 0.5, 0.1667, 0.5, 0.1667, 1.0, -8.941e-08, 1.0, -8.941e-08, 0.5, 0.8333, 0.5, 0.6667, 0.5, 0.6667, 0.5, 0.8333, 0.5, 0.6667, 0.5, 0.6667, 0.5, 0.6667, 0.5, 0.6667, 0.5, 0.3333, 0.5, 0.1667, 0.5, 0.1667, 0.5, 0.3333, 0.5, 1.0, 0.5, 0.8333, 0.5, 0.8333, 0.5, 1.0, 0.5, 0.6667, 0.5, 0.5, 0.5, 0.5, 0.5, 0.6667, 0.5, 0.1667, 0.5, -8.941e-08, 0.5, -8.941e-08, 0.5, 0.1667, 0.5, 0.5, 0.5, 0.3333, 0.5, 0.3333, 0.5, 0.5, 0.5, 0.8333, 0.5, 0.6667, 0.5, 0.6667, 0.5, 0.8333, 0.5, 1.0, 0.5, 0.8333, 0.5, 0.8333, 0.5, 1.0, 0.5, 0.1667, 0.5, -8.941e-08, 0.5, -8.941e-08, 0.5, 0.1667, 0.5, 0.75, 0.01, 0.9578, 0.13, 0.9578, 0.13, 0.75, 0.01, 0.8333, 0.5, 0.6667, 0.5, 0.6667, 0.5, 0.8333, 0.5, 0.3333, 0.5, 0.1667, 0.5, 0.1667, 0.5, 0.3333, 0.5, 0.3333, 0.5, 0.1667, 0.5, 0.1667, 0.5, 0.3333, 0.5, 0.8333, 0.5, 0.6667, 0.5, 0.6667, 0.5, 0.8333, 0.5, 0.5, 0.5, 0.3333, 0.5, 0.3333, 0.5, 0.5, 0.5, 0.1667, 0.5, -8.941e-08, 0.5, -8.941e-08, 0.5, 0.1667, 0.5, 1.0, 0.5, 0.8333, 0.5, 0.8333, 0.5, 1.0, 0.5, 0.6667, 0.5, 0.5, 0.5, 0.5, 0.5, 0.6667, 0.5, 0.3333, 0.5, 0.3333, 0.5, 0.3333, 0.5, 0.3333, 0.5, 0.5, 0.5, 0.3333, 0.5, 0.3333, 0.5, 0.5, 0.5, 0.5422, 0.13, 0.75, 0.01, 0.75, 0.01, 0.5422, 0.13, 0.6667, 0.5, 0.5, 0.5, 0.5, 0.5, 0.6667, 0.5, 0.5422, 0.37, 0.75, 0.49, 0.75, 0.49, 0.5422, 0.37, 0.3333, 0.5, 0.1667, 0.5, 0.1667, 0.5, 0.3333, 0.5, 0.9578, 0.13, 0.75, 0.01, 0.75, 0.01, 0.9578, 0.13, 0.1667, 0.5, -8.941e-08, 0.5, -8.941e-08, 0.5, 0.1667, 0.5, 0.75, 0.49, 0.5422, 0.37, 0.5422, 0.37, 0.75, 0.49, 0.75, 0.01, 0.5422, 0.13, 0.5422, 0.13, 0.75, 0.01, 0.75, 0.01, 0.5422, 0.13, 0.5422, 0.13, 0.75, 0.01, 0.1667, 0.5, -8.941e-08, 0.5, -8.941e-08, 0.5, 0.1667, 0.5, 1.0, 0.5, 0.8333, 0.5, 0.8333, 0.5, 1.0, 0.5, 0.9578, 0.13, 0.75, 0.01, 0.75, 0.01, 0.9578, 0.13, 0.3333, 0.5, 0.1667, 0.5, 0.1667, 0.5, 0.3333, 0.5, 0.8333, 0.5, 0.6667, 0.5, 0.6667, 0.5, 0.8333, 0.5, 0.1667, 0.5, 0.1667, 0.5, 0.1667, 0.5, 0.1667, 0.5, 0.8333, 0.5, 0.8333, 0.5, 0.8333, 0.5, 0.8333, 0.5, 0.9578, 0.37, 0.75, 0.49, 0.75, 0.49, 0.9578, 0.37, 1.0, 0.5, 0.8333, 0.5, 0.8333, 0.5, 1.0, 0.5, 0.75, 0.01, 0.5422, 0.13, 0.5422, 0.13, 0.75, 0.01, 0.8333, 0.5, 0.6667, 0.5, 0.6667, 0.5, 0.8333, 0.5, 0.3333, 0.5, 0.1667, 0.5, 0.1667, 0.5, 0.3333, 0.5, 0.9578, 0.13, 0.75, 0.01, 0.75, 0.01, 0.9578, 0.13, 0.75, 0.49, 0.9578, 0.37, 0.9578, 0.37, 0.75, 0.49, 0.6667, 0.5, 0.5, 0.5, 0.5, 0.5, 0.6667, 0.5, 0.6667, 0.5, 0.6667, 0.5, 0.6667, 0.5, 0.6667, 0.5, 0.5422, 0.13, 0.75, 0.01, 0.75, 0.01, 0.5422, 0.13, 0.5, 0.5, 0.3333, 0.5, 0.3333, 0.5, 0.5, 0.5, 0.3333, 0.5, 0.3333, 0.5, 0.3333, 0.5, 0.3333, 0.5, 0.75, 0.01, 0.9578, 0.13, 0.9578, 0.13, 0.75, 0.01])
me_cylinder_004.update()
me_cube = bpy.data.meshes.new('Cube')
me_cube.from_pydata([(-0.8833, -0.595, -0.8469), (-0.756, -0.5435, 0.5879), (-0.8284, 0.4429, -0.8456), (-0.9302, 0.6869, 0.7191), (0.4444, -0.5758, -1.018), (0.9406, -0.421, 0.715), (0.8802, 0.6788, -0.8568), (0.6884, 0.9502, 0.9937), (-1.292, -0.6249, -0.3142), (-1.178, 1.178, 0.0), (1.146, 1.012, 0.07722), (0.9229, -0.6902, -0.1448), (-0.9919, 0.1317, -1.174), (-0.9795, -0.004098, 1.227), (0.7542, -0.1481, -1.078), (0.7791, 0.5449, 1.051), (1.521, 0.184, 0.1023), (-1.73, 0.3435, -0.07732), (-0.2358, 0.7975, -0.9253), (-0.004326, 1.01, 1.032), (-0.2848, -0.7438, -1.002), (0.05409, -0.6804, 0.7994), (-0.01338, -0.9985, -0.147), (-0.06291, 1.433, 0.2993), (-0.002949, 0.3243, 1.376), (-0.46, 0.1722, -1.446), (-1.011, -0.7029, 0.1476), (-1.053, 0.9239, 0.3638), (0.9372, 1.026, 0.5155), (1.302, -0.6586, 0.3131), (1.428, 0.2743, 0.507), (-1.375, 0.04214, 0.5918), (0.03395, -0.972, 0.3914), (-0.03145, 1.216, 0.6496), (-0.6945, 0.9081, -0.5426), (1.062, 0.5637, -0.5038), (0.8556, -0.609, -0.636), (-1.073, -0.6852, -0.6339), (-1.377, 0.06583, -0.587), (1.153, -0.06239, -0.6529), (-0.02901, 1.193, -0.3386), (-0.1259, -0.9368, -0.5839)], [], [(31, 13, 3, 27), (33, 19, 7, 28), (30, 15, 5, 29), (32, 21, 1, 26), (25, 14, 4, 20), (24, 13, 1, 21), (41, 22, 8, 37), (39, 16, 11, 36), (40, 23, 10, 35), (38, 17, 9, 34), (37, 8, 17, 38), (35, 10, 16, 39), (19, 3, 13, 24), (18, 6, 14, 25), (28, 7, 15, 30), (26, 1, 13, 31), (2, 18, 25, 12), (7, 19, 24, 15), (34, 9, 23, 40), (36, 11, 22, 41), (15, 24, 21, 5), (12, 25, 20, 0), (29, 5, 21, 32), (27, 3, 19, 33), (9, 27, 33, 23), (11, 29, 32, 22), (8, 26, 31, 17), (10, 28, 30, 16), (22, 32, 26, 8), (16, 30, 29, 11), (23, 33, 28, 10), (17, 31, 27, 9), (4, 36, 41, 20), (2, 34, 40, 18), (6, 35, 39, 14), (0, 37, 38, 12), (12, 38, 34, 2), (18, 40, 35, 6), (14, 39, 36, 4), (20, 41, 37, 0)])
_uv = me_cube.uv_layers.new(name='UVMap')
_uv.uv.foreach_set('vector', [0.5625, 0.125, 0.625, 0.125, 0.625, 0.25, 0.5625, 0.25, 0.5625, 0.375, 0.625, 0.375, 0.625, 0.5, 0.5625, 0.5, 0.5625, 0.625, 0.625, 0.625, 0.625, 0.75, 0.5625, 0.75, 0.5625, 0.875, 0.625, 0.875, 0.625, 1.0, 0.5625, 1.0, 0.25, 0.625, 0.375, 0.625, 0.375, 0.75, 0.25, 0.75, 0.75, 0.625, 0.875, 0.625, 0.875, 0.75, 0.75, 0.75, 0.4375, 0.875, 0.5, 0.875, 0.5, 1.0, 0.4375, 1.0, 0.4375, 0.625, 0.5, 0.625, 0.5, 0.75, 0.4375, 0.75, 0.4375, 0.375, 0.5, 0.375, 0.5, 0.5, 0.4375, 0.5, 0.4375, 0.125, 0.5, 0.125, 0.5, 0.25, 0.4375, 0.25, 0.4375, 0.0, 0.5, 0.0, 0.5, 0.125, 0.4375, 0.125, 0.4375, 0.5, 0.5, 0.5, 0.5, 0.625, 0.4375, 0.625, 0.75, 0.5, 0.875, 0.5, 0.875, 0.625, 0.75, 0.625, 0.25, 0.5, 0.375, 0.5, 0.375, 0.625, 0.25, 0.625, 0.5625, 0.5, 0.625, 0.5, 0.625, 0.625, 0.5625, 0.625, 0.5625, 0.0, 0.625, 0.0, 0.625, 0.125, 0.5625, 0.125, 0.125, 0.5, 0.25, 0.5, 0.25, 0.625, 0.125, 0.625, 0.625, 0.5, 0.75, 0.5, 0.75, 0.625, 0.625, 0.625, 0.4375, 0.25, 0.5, 0.25, 0.5, 0.375, 0.4375, 0.375, 0.4375, 0.75, 0.5, 0.75, 0.5, 0.875, 0.4375, 0.875, 0.625, 0.625, 0.75, 0.625, 0.75, 0.75, 0.625, 0.75, 0.125, 0.625, 0.25, 0.625, 0.25, 0.75, 0.125, 0.75, 0.5625, 0.75, 0.625, 0.75, 0.625, 0.875, 0.5625, 0.875, 0.5625, 0.25, 0.625, 0.25, 0.625, 0.375, 0.5625, 0.375, 0.5, 0.25, 0.5625, 0.25, 0.5625, 0.375, 0.5, 0.375, 0.5, 0.75, 0.5625, 0.75, 0.5625, 0.875, 0.5, 0.875, 0.5, 0.0, 0.5625, 0.0, 0.5625, 0.125, 0.5, 0.125, 0.5, 0.5, 0.5625, 0.5, 0.5625, 0.625, 0.5, 0.625, 0.5, 0.875, 0.5625, 0.875, 0.5625, 1.0, 0.5, 1.0, 0.5, 0.625, 0.5625, 0.625, 0.5625, 0.75, 0.5, 0.75, 0.5, 0.375, 0.5625, 0.375, 0.5625, 0.5, 0.5, 0.5, 0.5, 0.125, 0.5625, 0.125, 0.5625, 0.25, 0.5, 0.25, 0.375, 0.75, 0.4375, 0.75, 0.4375, 0.875, 0.375, 0.875, 0.375, 0.25, 0.4375, 0.25, 0.4375, 0.375, 0.375, 0.375, 0.375, 0.5, 0.4375, 0.5, 0.4375, 0.625, 0.375, 0.625, 0.375, 0.0, 0.4375, 0.0, 0.4375, 0.125, 0.375, 0.125, 0.375, 0.125, 0.4375, 0.125, 0.4375, 0.25, 0.375, 0.25, 0.375, 0.375, 0.4375, 0.375, 0.4375, 0.5, 0.375, 0.5, 0.375, 0.625, 0.4375, 0.625, 0.4375, 0.75, 0.375, 0.75, 0.375, 0.875, 0.4375, 0.875, 0.4375, 1.0, 0.375, 1.0])
me_cube.update()
me_cube_003 = bpy.data.meshes.new('Cube.003')
me_cube_003.from_pydata([(-0.9298, -0.6693, -0.9159), (-0.8583, -0.6829, 0.5225), (-0.9083, 0.6811, -0.8136), (-0.9727, 0.6161, 0.7631), (0.4535, -0.5664, -1.14), (0.9108, -0.5194, 0.7595), (0.897, 0.6896, -0.8604), (0.6856, 0.9776, 0.9802), (-1.145, -0.7516, -0.3205), (-1.113, 1.018, 0.08384), (1.189, 1.077, 0.04995), (1.109, -0.9309, -0.126), (-0.9803, 0.15, -1.126), (-0.9744, -0.05445, 1.252), (0.768, 0.03152, -1.296), (1.226, 0.5344, 0.9646), (1.726, 0.08711, -0.04545), (-1.653, 0.02167, 0.0001348), (0.004881, 0.9524, -0.9766), (0.0, 1.0, 1.0), (-0.2763, -0.7646, -1.066), (0.01692, -0.7037, 0.807), (0.006792, -1.195, -0.05021), (-0.02385, 1.337, 0.2429), (-0.002949, 0.3243, 1.376), (-0.2435, 0.01435, -1.415)], [], [(17, 13, 3, 9), (23, 19, 7, 10), (16, 15, 5, 11), (22, 21, 1, 8), (25, 14, 4, 20), (24, 13, 1, 21), (20, 22, 8, 0), (14, 16, 11, 4), (18, 23, 10, 6), (12, 17, 9, 2), (0, 8, 17, 12), (6, 10, 16, 14), (19, 3, 13, 24), (18, 6, 14, 25), (10, 7, 15, 16), (8, 1, 13, 17), (2, 18, 25, 12), (7, 19, 24, 15), (2, 9, 23, 18), (4, 11, 22, 20), (15, 24, 21, 5), (12, 25, 20, 0), (11, 5, 21, 22), (9, 3, 19, 23)])
_uv = me_cube_003.uv_layers.new(name='UVMap')
_uv.uv.foreach_set('vector', [0.5, 0.125, 0.625, 0.125, 0.625, 0.25, 0.5, 0.25, 0.5, 0.375, 0.625, 0.375, 0.625, 0.5, 0.5, 0.5, 0.5, 0.625, 0.625, 0.625, 0.625, 0.75, 0.5, 0.75, 0.5, 0.875, 0.625, 0.875, 0.625, 1.0, 0.5, 1.0, 0.25, 0.625, 0.375, 0.625, 0.375, 0.75, 0.25, 0.75, 0.75, 0.625, 0.875, 0.625, 0.875, 0.75, 0.75, 0.75, 0.375, 0.875, 0.5, 0.875, 0.5, 1.0, 0.375, 1.0, 0.375, 0.625, 0.5, 0.625, 0.5, 0.75, 0.375, 0.75, 0.375, 0.375, 0.5, 0.375, 0.5, 0.5, 0.375, 0.5, 0.375, 0.125, 0.5, 0.125, 0.5, 0.25, 0.375, 0.25, 0.375, 0.0, 0.5, 0.0, 0.5, 0.125, 0.375, 0.125, 0.375, 0.5, 0.5, 0.5, 0.5, 0.625, 0.375, 0.625, 0.75, 0.5, 0.875, 0.5, 0.875, 0.625, 0.75, 0.625, 0.25, 0.5, 0.375, 0.5, 0.375, 0.625, 0.25, 0.625, 0.5, 0.5, 0.625, 0.5, 0.625, 0.625, 0.5, 0.625, 0.5, 0.0, 0.625, 0.0, 0.625, 0.125, 0.5, 0.125, 0.125, 0.5, 0.25, 0.5, 0.25, 0.625, 0.125, 0.625, 0.625, 0.5, 0.75, 0.5, 0.75, 0.625, 0.625, 0.625, 0.375, 0.25, 0.5, 0.25, 0.5, 0.375, 0.375, 0.375, 0.375, 0.75, 0.5, 0.75, 0.5, 0.875, 0.375, 0.875, 0.625, 0.625, 0.75, 0.625, 0.75, 0.75, 0.625, 0.75, 0.125, 0.625, 0.25, 0.625, 0.25, 0.75, 0.125, 0.75, 0.5, 0.75, 0.625, 0.75, 0.625, 0.875, 0.5, 0.875, 0.5, 0.25, 0.625, 0.25, 0.625, 0.375, 0.5, 0.375])
me_cube_003.update()
me_cube_004 = bpy.data.meshes.new('Cube.004')
me_cube_004.from_pydata([(-0.8541, -0.6187, -0.7872), (-0.8812, -0.5986, 0.7516), (-0.8252, 0.6904, -0.8337), (-0.9235, 0.6216, 0.7512), (0.3183, -0.4701, -0.8483), (0.8947, -0.5461, 0.7966), (0.8902, 0.6865, -0.8556), (0.7843, 1.021, 0.893), (-1.211, -0.7646, -0.3206), (-1.113, 1.018, 0.08384), (1.117, 1.067, 0.08667), (0.8541, -0.7798, -0.08935), (-0.9919, 0.1317, -1.174), (-0.9744, -0.05445, 1.252), (0.575, 0.01786, -1.208), (1.25, 0.473, 0.972), (1.473, 0.06744, 0.08187), (-1.762, -4.39e-09, -2.361e-07), (0.004881, 0.9524, -0.9766), (0.0, 1.0, 1.0), (-0.1949, -0.7102, -0.9281), (0.3069, -0.5107, 1.1), (0.006792, -1.195, -0.05021), (-0.02385, 1.337, 0.2429), (-0.002949, 0.3243, 1.376), (-0.2435, 0.01435, -1.415)], [], [(17, 13, 3, 9), (23, 19, 7, 10), (16, 15, 5, 11), (22, 21, 1, 8), (25, 14, 4, 20), (24, 13, 1, 21), (20, 22, 8, 0), (14, 16, 11, 4), (18, 23, 10, 6), (12, 17, 9, 2), (0, 8, 17, 12), (6, 10, 16, 14), (19, 3, 13, 24), (18, 6, 14, 25), (10, 7, 15, 16), (8, 1, 13, 17), (2, 18, 25, 12), (7, 19, 24, 15), (2, 9, 23, 18), (4, 11, 22, 20), (15, 24, 21, 5), (12, 25, 20, 0), (11, 5, 21, 22), (9, 3, 19, 23)])
_uv = me_cube_004.uv_layers.new(name='UVMap')
_uv.uv.foreach_set('vector', [0.5, 0.125, 0.625, 0.125, 0.625, 0.25, 0.5, 0.25, 0.5, 0.375, 0.625, 0.375, 0.625, 0.5, 0.5, 0.5, 0.5, 0.625, 0.625, 0.625, 0.625, 0.75, 0.5, 0.75, 0.5, 0.875, 0.625, 0.875, 0.625, 1.0, 0.5, 1.0, 0.25, 0.625, 0.375, 0.625, 0.375, 0.75, 0.25, 0.75, 0.75, 0.625, 0.875, 0.625, 0.875, 0.75, 0.75, 0.75, 0.375, 0.875, 0.5, 0.875, 0.5, 1.0, 0.375, 1.0, 0.375, 0.625, 0.5, 0.625, 0.5, 0.75, 0.375, 0.75, 0.375, 0.375, 0.5, 0.375, 0.5, 0.5, 0.375, 0.5, 0.375, 0.125, 0.5, 0.125, 0.5, 0.25, 0.375, 0.25, 0.375, 0.0, 0.5, 0.0, 0.5, 0.125, 0.375, 0.125, 0.375, 0.5, 0.5, 0.5, 0.5, 0.625, 0.375, 0.625, 0.75, 0.5, 0.875, 0.5, 0.875, 0.625, 0.75, 0.625, 0.25, 0.5, 0.375, 0.5, 0.375, 0.625, 0.25, 0.625, 0.5, 0.5, 0.625, 0.5, 0.625, 0.625, 0.5, 0.625, 0.5, 0.0, 0.625, 0.0, 0.625, 0.125, 0.5, 0.125, 0.125, 0.5, 0.25, 0.5, 0.25, 0.625, 0.125, 0.625, 0.625, 0.5, 0.75, 0.5, 0.75, 0.625, 0.625, 0.625, 0.375, 0.25, 0.5, 0.25, 0.5, 0.375, 0.375, 0.375, 0.375, 0.75, 0.5, 0.75, 0.5, 0.875, 0.375, 0.875, 0.625, 0.625, 0.75, 0.625, 0.75, 0.75, 0.625, 0.75, 0.125, 0.625, 0.25, 0.625, 0.25, 0.75, 0.125, 0.75, 0.5, 0.75, 0.625, 0.75, 0.625, 0.875, 0.5, 0.875, 0.5, 0.25, 0.625, 0.25, 0.625, 0.375, 0.5, 0.375])
me_cube_004.update()
me_cube_005 = bpy.data.meshes.new('Cube.005')
me_cube_005.from_pydata([(-1.0, -1.007, -1.0), (-0.9046, -0.9884, 0.949), (-0.8791, 1.0, -1.0), (-1.015, 1.0, 1.039), (0.9595, -1.0, -1.0), (1.01, -1.0, 1.0), (1.06, 1.0, -1.0), (0.9455, 1.0, 1.062), (-0.9528, 0.0, -1.0), (-0.9597, 0.0, 1.0), (0.9241, 0.0, -1.0), (0.9627, 0.0, 1.0), (-1.0, -0.5, -1.0), (1.0, -0.5, 1.0), (-1.0, -0.5, 1.0), (1.047, -0.5, -1.0), (-1.0, 0.5, 1.035), (1.035, 0.5, -1.0), (-1.0, 0.5, -1.0), (1.0, 0.5, 1.035), (-0.9805, -0.4667, 1.0), (0.9605, -0.455, -1.0), (-0.9805, -0.4667, -1.0), (0.986, -0.4621, 1.026), (-0.9605, 0.5492, 1.0), (0.9717, 0.5492, -1.0), (-0.9605, 0.5492, -1.0), (0.9781, 0.5492, 1.0)], [], [(26, 24, 3, 2), (2, 3, 7, 6), (15, 13, 5, 4), (4, 5, 1, 0), (12, 15, 4, 0), (13, 14, 1, 5), (19, 16, 9, 11), (18, 17, 10, 8), (17, 19, 11, 10), (22, 20, 9, 8), (0, 1, 14, 12), (23, 20, 14, 13), (22, 21, 15, 12), (21, 23, 13, 15), (25, 27, 19, 17), (26, 25, 17, 18), (27, 24, 16, 19), (8, 9, 16, 18), (10, 11, 23, 21), (8, 10, 21, 22), (11, 9, 20, 23), (12, 14, 20, 22), (7, 3, 24, 27), (2, 6, 25, 26), (6, 7, 27, 25), (18, 16, 24, 26)])
_uv = me_cube_005.uv_layers.new(name='UVMap')
_uv.uv.foreach_set('vector', [0.375, 0.1937, 0.625, 0.1937, 0.625, 0.25, 0.375, 0.25, 0.375, 0.25, 0.625, 0.25, 0.625, 0.5, 0.375, 0.5, 0.375, 0.6875, 0.625, 0.6875, 0.625, 0.75, 0.375, 0.75, 0.375, 0.75, 0.625, 0.75, 0.625, 1.0, 0.375, 1.0, 0.125, 0.6875, 0.375, 0.6875, 0.375, 0.75, 0.125, 0.75, 0.625, 0.6875, 0.875, 0.6875, 0.875, 0.75, 0.625, 0.75, 0.625, 0.5625, 0.875, 0.5625, 0.875, 0.625, 0.625, 0.625, 0.125, 0.5625, 0.375, 0.5625, 0.375, 0.625, 0.125, 0.625, 0.375, 0.5625, 0.625, 0.5625, 0.625, 0.625, 0.375, 0.625, 0.375, 0.06667, 0.625, 0.06667, 0.625, 0.125, 0.375, 0.125, 0.375, 0.0, 0.625, 0.0, 0.625, 0.0625, 0.375, 0.0625, 0.625, 0.6833, 0.875, 0.6833, 0.875, 0.6875, 0.625, 0.6875, 0.125, 0.6833, 0.375, 0.6833, 0.375, 0.6875, 0.125, 0.6875, 0.375, 0.6833, 0.625, 0.6833, 0.625, 0.6875, 0.375, 0.6875, 0.375, 0.5563, 0.625, 0.5563, 0.625, 0.5625, 0.375, 0.5625, 0.125, 0.5563, 0.375, 0.5563, 0.375, 0.5625, 0.125, 0.5625, 0.625, 0.5563, 0.875, 0.5563, 0.875, 0.5625, 0.625, 0.5625, 0.375, 0.125, 0.625, 0.125, 0.625, 0.1875, 0.375, 0.1875, 0.375, 0.625, 0.625, 0.625, 0.625, 0.6833, 0.375, 0.6833, 0.125, 0.625, 0.375, 0.625, 0.375, 0.6833, 0.125, 0.6833, 0.625, 0.625, 0.875, 0.625, 0.875, 0.6833, 0.625, 0.6833, 0.375, 0.0625, 0.625, 0.0625, 0.625, 0.06667, 0.375, 0.06667, 0.625, 0.5, 0.875, 0.5, 0.875, 0.5563, 0.625, 0.5563, 0.125, 0.5, 0.375, 0.5, 0.375, 0.5563, 0.125, 0.5563, 0.375, 0.5, 0.625, 0.5, 0.625, 0.5563, 0.375, 0.5563, 0.375, 0.1875, 0.625, 0.1875, 0.625, 0.1937, 0.375, 0.1937])
me_cube_005.update()
me_cube_007 = bpy.data.meshes.new('Cube.007')
me_cube_007.from_pydata([(-1.0, -6.184, -1.0), (-1.0, -6.184, 45.87), (-1.0, 1.0, -1.0), (-1.0, 1.0, 45.87), (1.0, -5.389, -0.9875), (1.0, -6.184, 45.87), (1.0, 0.3157, -1.011), (1.0, 0.1803, 45.86), (-1.947, -6.525, 22.43), (-1.947, 1.46, 19.12), (0.2301, 0.3143, 20.73), (0.4911, -5.693, 26.74)], [], [(8, 1, 3, 9), (9, 3, 7, 10), (10, 7, 5, 11), (11, 5, 1, 8), (2, 6, 4, 0), (7, 3, 1, 5), (4, 11, 8, 0), (6, 10, 11, 4), (2, 9, 10, 6), (0, 8, 9, 2)])
_uv = me_cube_007.uv_layers.new(name='UVMap')
_uv.uv.foreach_set('vector', [0.5, 0.0, 0.625, 0.0, 0.625, 0.25, 0.5, 0.25, 0.5, 0.25, 0.625, 0.25, 0.625, 0.5, 0.5, 0.5, 0.5, 0.5, 0.625, 0.5, 0.625, 0.75, 0.5, 0.75, 0.5, 0.75, 0.625, 0.75, 0.625, 1.0, 0.5, 1.0, 0.125, 0.5, 0.375, 0.5, 0.375, 0.75, 0.125, 0.75, 0.625, 0.5, 0.875, 0.5, 0.875, 0.75, 0.625, 0.75, 0.375, 0.75, 0.5, 0.75, 0.5, 1.0, 0.375, 1.0, 0.375, 0.5, 0.5, 0.5, 0.5, 0.75, 0.375, 0.75, 0.375, 0.25, 0.5, 0.25, 0.5, 0.5, 0.375, 0.5, 0.375, 0.0, 0.5, 0.0, 0.5, 0.25, 0.375, 0.25])
me_cube_007.update()
me_cube_008 = bpy.data.meshes.new('Cube.008')
me_cube_008.from_pydata([(-1.0, -6.551, -1.0), (-1.0, -6.184, 45.87), (-1.0, 1.0, -1.0), (-1.0, 1.0, 45.87), (0.5453, -6.024, 0.04835), (1.071, -5.055, 44.38), (0.7958, 0.9091, 0.4978), (0.9469, 0.6739, 44.78), (-1.947, -6.184, 22.44), (-1.947, 1.0, 19.12), (0.2319, 0.5632, 14.01), (-0.005466, -5.237, 21.96)], [], [(8, 1, 3, 9), (9, 3, 7, 10), (10, 7, 5, 11), (11, 5, 1, 8), (2, 6, 4, 0), (7, 3, 1, 5), (4, 11, 8, 0), (6, 10, 11, 4), (2, 9, 10, 6), (0, 8, 9, 2)])
_uv = me_cube_008.uv_layers.new(name='UVMap')
_uv.uv.foreach_set('vector', [0.5, 0.0, 0.625, 0.0, 0.625, 0.25, 0.5, 0.25, 0.5, 0.25, 0.625, 0.25, 0.625, 0.5, 0.5, 0.5, 0.5, 0.5, 0.625, 0.5, 0.625, 0.75, 0.5, 0.75, 0.5, 0.75, 0.625, 0.75, 0.625, 1.0, 0.5, 1.0, 0.125, 0.5, 0.375, 0.5, 0.375, 0.75, 0.125, 0.75, 0.625, 0.5, 0.875, 0.5, 0.875, 0.75, 0.625, 0.75, 0.375, 0.75, 0.5, 0.75, 0.5, 1.0, 0.375, 1.0, 0.375, 0.5, 0.5, 0.5, 0.5, 0.75, 0.375, 0.75, 0.375, 0.25, 0.5, 0.25, 0.5, 0.5, 0.375, 0.5, 0.375, 0.0, 0.5, 0.0, 0.5, 0.25, 0.375, 0.25])
me_cube_008.update()
me_cube_013 = bpy.data.meshes.new('Cube.013')
me_cube_013.from_pydata([(-1.0, -6.551, -1.0), (-1.0, -6.184, 45.87), (-1.0, 1.0, -1.0), (-1.0, 1.0, 45.87), (0.5533, -5.717, 0.18), (1.054, -5.282, 44.47), (0.3463, 0.7168, -0.03608), (1.064, 1.015, 44.85), (-1.947, -6.184, 22.44), (-1.947, 1.0, 19.12), (0.387, 0.5842, 24.17), (0.498, -4.85, 22.03)], [], [(8, 1, 3, 9), (9, 3, 7, 10), (10, 7, 5, 11), (11, 5, 1, 8), (2, 6, 4, 0), (7, 3, 1, 5), (4, 11, 8, 0), (6, 10, 11, 4), (2, 9, 10, 6), (0, 8, 9, 2)])
_uv = me_cube_013.uv_layers.new(name='UVMap')
_uv.uv.foreach_set('vector', [0.5, 0.0, 0.625, 0.0, 0.625, 0.25, 0.5, 0.25, 0.5, 0.25, 0.625, 0.25, 0.625, 0.5, 0.5, 0.5, 0.5, 0.5, 0.625, 0.5, 0.625, 0.75, 0.5, 0.75, 0.5, 0.75, 0.625, 0.75, 0.625, 1.0, 0.5, 1.0, 0.125, 0.5, 0.375, 0.5, 0.375, 0.75, 0.125, 0.75, 0.625, 0.5, 0.875, 0.5, 0.875, 0.75, 0.625, 0.75, 0.375, 0.75, 0.5, 0.75, 0.5, 1.0, 0.375, 1.0, 0.375, 0.5, 0.5, 0.5, 0.5, 0.75, 0.375, 0.75, 0.375, 0.25, 0.5, 0.25, 0.5, 0.5, 0.375, 0.5, 0.375, 0.0, 0.5, 0.0, 0.5, 0.25, 0.375, 0.25])
me_cube_013.update()
me_cube_014 = bpy.data.meshes.new('Cube.014')
me_cube_014.from_pydata([(-1.0, -6.551, -1.0), (-1.0, -6.184, 45.87), (-1.0, 1.0, -1.0), (-1.0, 1.0, 45.87), (1.0, -6.184, -1.0), (1.0, -6.184, 45.87), (1.0, 1.0, -1.0), (1.0, 1.0, 45.87), (-1.947, -6.184, 22.44), (-1.947, 1.0, 27.84), (0.2319, 0.4942, 20.72), (-0.005466, -4.85, 22.03)], [], [(8, 1, 3, 9), (9, 3, 7, 10), (10, 7, 5, 11), (11, 5, 1, 8), (2, 6, 4, 0), (7, 3, 1, 5), (4, 11, 8, 0), (6, 10, 11, 4), (2, 9, 10, 6), (0, 8, 9, 2)])
_uv = me_cube_014.uv_layers.new(name='UVMap')
_uv.uv.foreach_set('vector', [0.5, 0.0, 0.625, 0.0, 0.625, 0.25, 0.5, 0.25, 0.5, 0.25, 0.625, 0.25, 0.625, 0.5, 0.5, 0.5, 0.5, 0.5, 0.625, 0.5, 0.625, 0.75, 0.5, 0.75, 0.5, 0.75, 0.625, 0.75, 0.625, 1.0, 0.5, 1.0, 0.125, 0.5, 0.375, 0.5, 0.375, 0.75, 0.125, 0.75, 0.625, 0.5, 0.875, 0.5, 0.875, 0.75, 0.625, 0.75, 0.375, 0.75, 0.5, 0.75, 0.5, 1.0, 0.375, 1.0, 0.375, 0.5, 0.5, 0.5, 0.5, 0.75, 0.375, 0.75, 0.375, 0.25, 0.5, 0.25, 0.5, 0.5, 0.375, 0.5, 0.375, 0.0, 0.5, 0.0, 0.5, 0.25, 0.375, 0.25])
me_cube_014.update()
me_cube_015 = bpy.data.meshes.new('Cube.015')
me_cube_015.from_pydata([(-1.0, -6.551, -1.0), (-1.0, -6.184, 45.87), (-1.0, 1.0, -1.0), (-1.0, 1.0, 45.87), (0.5453, -6.024, 0.04835), (1.071, -5.064, 45.18), (0.7958, 0.9195, -0.5157), (0.9469, 0.6681, 45.35), (-1.947, -6.184, 22.44), (-1.947, 1.0, 19.12), (0.2319, 0.5098, 18.61), (-0.005466, -5.237, 21.96)], [], [(8, 1, 3, 9), (9, 3, 7, 10), (10, 7, 5, 11), (11, 5, 1, 8), (2, 6, 4, 0), (7, 3, 1, 5), (4, 11, 8, 0), (6, 10, 11, 4), (2, 9, 10, 6), (0, 8, 9, 2)])
_uv = me_cube_015.uv_layers.new(name='UVMap')
_uv.uv.foreach_set('vector', [0.5, 0.0, 0.625, 0.0, 0.625, 0.25, 0.5, 0.25, 0.5, 0.25, 0.625, 0.25, 0.625, 0.5, 0.5, 0.5, 0.5, 0.5, 0.625, 0.5, 0.625, 0.75, 0.5, 0.75, 0.5, 0.75, 0.625, 0.75, 0.625, 1.0, 0.5, 1.0, 0.125, 0.5, 0.375, 0.5, 0.375, 0.75, 0.125, 0.75, 0.625, 0.5, 0.875, 0.5, 0.875, 0.75, 0.625, 0.75, 0.375, 0.75, 0.5, 0.75, 0.5, 1.0, 0.375, 1.0, 0.375, 0.5, 0.5, 0.5, 0.5, 0.75, 0.375, 0.75, 0.375, 0.25, 0.5, 0.25, 0.5, 0.5, 0.375, 0.5, 0.375, 0.0, 0.5, 0.0, 0.5, 0.25, 0.375, 0.25])
me_cube_015.update()
me_cube_016 = bpy.data.meshes.new('Cube.016')
me_cube_016.from_pydata([(-1.0, -6.551, -1.0), (-1.0, -6.184, 45.87), (-1.0, 1.0, -1.0), (-1.0, 1.0, 45.87), (1.0, -6.184, -1.0), (1.0, -6.184, 45.87), (1.0, 1.0, -1.0), (1.0, 1.0, 45.87), (-1.947, -6.184, 22.44), (-1.947, 1.0, 19.12), (0.2319, 0.4942, 20.72), (-0.005466, -4.85, 22.03)], [], [(8, 1, 3, 9), (9, 3, 7, 10), (10, 7, 5, 11), (11, 5, 1, 8), (2, 6, 4, 0), (7, 3, 1, 5), (4, 11, 8, 0), (6, 10, 11, 4), (2, 9, 10, 6), (0, 8, 9, 2)])
_uv = me_cube_016.uv_layers.new(name='UVMap')
_uv.uv.foreach_set('vector', [0.5, 0.0, 0.625, 0.0, 0.625, 0.25, 0.5, 0.25, 0.5, 0.25, 0.625, 0.25, 0.625, 0.5, 0.5, 0.5, 0.5, 0.5, 0.625, 0.5, 0.625, 0.75, 0.5, 0.75, 0.5, 0.75, 0.625, 0.75, 0.625, 1.0, 0.5, 1.0, 0.125, 0.5, 0.375, 0.5, 0.375, 0.75, 0.125, 0.75, 0.625, 0.5, 0.875, 0.5, 0.875, 0.75, 0.625, 0.75, 0.375, 0.75, 0.5, 0.75, 0.5, 1.0, 0.375, 1.0, 0.375, 0.5, 0.5, 0.5, 0.5, 0.75, 0.375, 0.75, 0.375, 0.25, 0.5, 0.25, 0.5, 0.5, 0.375, 0.5, 0.375, 0.0, 0.5, 0.0, 0.5, 0.25, 0.375, 0.25])
me_cube_016.update()
me_cube_017 = bpy.data.meshes.new('Cube.017')
me_cube_017.from_pydata([(-1.0, -6.551, -1.0), (-1.0, -6.184, 45.87), (-1.0, 1.0, -1.0), (-1.0, 1.0, 45.87), (0.5533, -5.501, -0.4256), (1.054, -5.282, 44.47), (0.3463, 0.6051, -0.03772), (1.064, 0.05187, 44.62), (-1.947, -6.184, 22.44), (-1.947, 1.0, 19.12), (0.387, 0.5791, 24.52), (-0.005466, -4.85, 22.03)], [], [(8, 1, 3, 9), (9, 3, 7, 10), (10, 7, 5, 11), (11, 5, 1, 8), (2, 6, 4, 0), (7, 3, 1, 5), (4, 11, 8, 0), (6, 10, 11, 4), (2, 9, 10, 6), (0, 8, 9, 2)])
_uv = me_cube_017.uv_layers.new(name='UVMap')
_uv.uv.foreach_set('vector', [0.5, 0.0, 0.625, 0.0, 0.625, 0.25, 0.5, 0.25, 0.5, 0.25, 0.625, 0.25, 0.625, 0.5, 0.5, 0.5, 0.5, 0.5, 0.625, 0.5, 0.625, 0.75, 0.5, 0.75, 0.5, 0.75, 0.625, 0.75, 0.625, 1.0, 0.5, 1.0, 0.125, 0.5, 0.375, 0.5, 0.375, 0.75, 0.125, 0.75, 0.625, 0.5, 0.875, 0.5, 0.875, 0.75, 0.625, 0.75, 0.375, 0.75, 0.5, 0.75, 0.5, 1.0, 0.375, 1.0, 0.375, 0.5, 0.5, 0.5, 0.5, 0.75, 0.375, 0.75, 0.375, 0.25, 0.5, 0.25, 0.5, 0.5, 0.375, 0.5, 0.375, 0.0, 0.5, 0.0, 0.5, 0.25, 0.375, 0.25])
me_cube_017.update()
me_plane = bpy.data.meshes.new('Plane')
me_plane.from_pydata([(-1.0, -1.0, 0.0), (1.0, -1.0, 0.0), (-1.0, 1.0, 0.0), (1.0, 1.0, 0.0)], [], [(0, 1, 3, 2)])
_uv = me_plane.uv_layers.new(name='UVMap')
_uv.uv.foreach_set('vector', [0.0, 0.0, 1.0, 0.0, 1.0, 1.0, 0.0, 1.0])
me_plane.update()
me_cube_018 = bpy.data.meshes.new('Cube.018')
me_cube_018.from_pydata([(-18.85, -1.0, -1.0), (-18.81, -1.0, 3.986), (-18.85, 1.0, -1.0), (-18.81, 1.0, 3.986), (1.0, -1.0, -1.0), (0.9495, -1.0, 3.986), (1.0, 1.0, -1.0), (0.9495, 1.0, 3.986), (-18.81, -0.9093, 5.34), (-18.81, 0.9093, 5.34), (0.9489, 0.9093, 5.34), (0.9489, -0.9093, 5.34), (-18.81, -0.477, 7.971), (-18.81, 0.477, 7.971), (0.9489, 0.477, 7.971), (0.9489, -0.477, 7.971), (-18.81, -0.1041, 8.428), (-18.81, 0.1041, 8.428), (0.9488, 0.1041, 8.428), (0.9488, -0.1041, 8.428), (0.9489, -0.7073, 6.89), (-18.81, -0.7073, 6.89), (-18.81, 0.7073, 6.89), (0.9489, 0.7073, 6.89)], [], [(0, 1, 3, 2), (2, 3, 7, 6), (6, 7, 5, 4), (4, 5, 1, 0), (2, 6, 4, 0), (5, 7, 10, 11), (21, 20, 15, 12), (3, 1, 8, 9), (1, 5, 11, 8), (7, 3, 9, 10), (15, 14, 18, 19), (23, 22, 13, 14), (20, 23, 14, 15), (22, 21, 12, 13), (18, 17, 16, 19), (13, 12, 16, 17), (12, 15, 19, 16), (14, 13, 17, 18), (9, 8, 21, 22), (11, 10, 23, 20), (10, 9, 22, 23), (8, 11, 20, 21)])
_uv = me_cube_018.uv_layers.new(name='UVMap')
_uv.uv.foreach_set('vector', [0.375, 0.0, 0.625, 0.0, 0.625, 0.25, 0.375, 0.25, 0.375, 0.25, 0.625, 0.25, 0.625, 0.5, 0.375, 0.5, 0.375, 0.5, 0.625, 0.5, 0.625, 0.75, 0.375, 0.75, 0.375, 0.75, 0.625, 0.75, 0.625, 1.0, 0.375, 1.0, 0.125, 0.5, 0.375, 0.5, 0.375, 0.75, 0.125, 0.75, 0.625, 0.75, 0.625, 0.5, 0.625, 0.5, 0.625, 0.75, 0.625, 1.0, 0.625, 0.75, 0.625, 0.75, 0.625, 1.0, 0.625, 0.25, 0.625, 0.0, 0.625, 0.0, 0.625, 0.25, 0.625, 1.0, 0.625, 0.75, 0.625, 0.75, 0.625, 1.0, 0.625, 0.5, 0.625, 0.25, 0.625, 0.25, 0.625, 0.5, 0.625, 0.75, 0.625, 0.5, 0.625, 0.5, 0.625, 0.75, 0.625, 0.5, 0.625, 0.25, 0.625, 0.25, 0.625, 0.5, 0.625, 0.75, 0.625, 0.5, 0.625, 0.5, 0.625, 0.75, 0.625, 0.25, 0.625, 0.0, 0.625, 0.0, 0.625, 0.25, 0.625, 0.5, 0.875, 0.5, 0.875, 0.75, 0.625, 0.75, 0.625, 0.25, 0.625, 0.0, 0.625, 0.0, 0.625, 0.25, 0.625, 1.0, 0.625, 0.75, 0.625, 0.75, 0.625, 1.0, 0.625, 0.5, 0.625, 0.25, 0.625, 0.25, 0.625, 0.5, 0.625, 0.25, 0.625, 0.0, 0.625, 0.0, 0.625, 0.25, 0.625, 0.75, 0.625, 0.5, 0.625, 0.5, 0.625, 0.75, 0.625, 0.5, 0.625, 0.25, 0.625, 0.25, 0.625, 0.5, 0.625, 1.0, 0.625, 0.75, 0.625, 0.75, 0.625, 1.0])
me_cube_018.update()
me_cube_006 = bpy.data.meshes.new('Cube.006')
me_cube_006.from_pydata([(-0.6825, -1.0, -1.0), (-0.6825, -1.0, 1.0), (-0.6825, 1.0, -1.0), (-0.6825, 1.0, 1.0), (1.0, -1.0, -1.0), (1.0, -1.0, 1.0), (1.0, 1.0, -1.0), (1.0, 1.0, 1.0)], [], [(0, 1, 3, 2), (2, 3, 7, 6), (6, 7, 5, 4), (4, 5, 1, 0), (2, 6, 4, 0), (7, 3, 1, 5)])
_uv = me_cube_006.uv_layers.new(name='UVMap')
_uv.uv.foreach_set('vector', [0.375, 0.0, 0.625, 0.0, 0.625, 0.25, 0.375, 0.25, 0.375, 0.25, 0.625, 0.25, 0.625, 0.5, 0.375, 0.5, 0.375, 0.5, 0.625, 0.5, 0.625, 0.75, 0.375, 0.75, 0.375, 0.75, 0.625, 0.75, 0.625, 1.0, 0.375, 1.0, 0.125, 0.5, 0.375, 0.5, 0.375, 0.75, 0.125, 0.75, 0.625, 0.5, 0.875, 0.5, 0.875, 0.75, 0.625, 0.75])
me_cube_006.update()
me_cube_019 = bpy.data.meshes.new('Cube.019')
me_cube_019.from_pydata([(-1.0, -1.0, -1.0), (-1.0, -1.0, 1.0), (-1.0, 1.0, -1.0), (-1.0, 1.0, 1.0), (1.0, -1.0, -1.0), (1.0, -1.0, 1.0), (1.0, 1.0, -1.0), (1.0, 1.0, 1.0)], [], [(0, 1, 3, 2), (2, 3, 7, 6), (6, 7, 5, 4), (4, 5, 1, 0), (2, 6, 4, 0), (7, 3, 1, 5)])
_uv = me_cube_019.uv_layers.new(name='UVMap')
_uv.uv.foreach_set('vector', [0.375, 0.0, 0.625, 0.0, 0.625, 0.25, 0.375, 0.25, 0.375, 0.25, 0.625, 0.25, 0.625, 0.5, 0.375, 0.5, 0.375, 0.5, 0.625, 0.5, 0.625, 0.75, 0.375, 0.75, 0.375, 0.75, 0.625, 0.75, 0.625, 1.0, 0.375, 1.0, 0.125, 0.5, 0.375, 0.5, 0.375, 0.75, 0.125, 0.75, 0.625, 0.5, 0.875, 0.5, 0.875, 0.75, 0.625, 0.75])
me_cube_019.update()
me_cube_020 = bpy.data.meshes.new('Cube.020')
me_cube_020.from_pydata([(-1.0, -1.0, -1.0), (-1.0, -1.0, 1.0), (-1.0, 1.0, -1.0), (-1.0, 1.0, 1.0), (1.0, -1.0, -1.0), (1.0, -1.0, 1.0), (1.0, 1.0, -1.0), (1.0, 1.0, 1.0)], [], [(0, 1, 3, 2), (2, 3, 7, 6), (6, 7, 5, 4), (4, 5, 1, 0), (2, 6, 4, 0), (7, 3, 1, 5)])
_uv = me_cube_020.uv_layers.new(name='UVMap')
_uv.uv.foreach_set('vector', [0.375, 0.0, 0.625, 0.0, 0.625, 0.25, 0.375, 0.25, 0.375, 0.25, 0.625, 0.25, 0.625, 0.5, 0.375, 0.5, 0.375, 0.5, 0.625, 0.5, 0.625, 0.75, 0.375, 0.75, 0.375, 0.75, 0.625, 0.75, 0.625, 1.0, 0.375, 1.0, 0.125, 0.5, 0.375, 0.5, 0.375, 0.75, 0.125, 0.75, 0.625, 0.5, 0.875, 0.5, 0.875, 0.75, 0.625, 0.75])
me_cube_020.update()
me_cube_022 = bpy.data.meshes.new('Cube.022')
me_cube_022.from_pydata([(-0.6825, -1.0, -1.0), (-0.6825, -1.0, 1.0), (-0.6825, 1.0, -1.0), (-0.6825, 1.0, 1.0), (1.0, -1.0, -1.0), (1.0, -1.0, 1.0), (1.0, 1.0, -1.0), (1.0, 1.0, 1.0)], [], [(0, 1, 3, 2), (2, 3, 7, 6), (6, 7, 5, 4), (4, 5, 1, 0), (2, 6, 4, 0), (7, 3, 1, 5)])
_uv = me_cube_022.uv_layers.new(name='UVMap')
_uv.uv.foreach_set('vector', [0.375, 0.0, 0.625, 0.0, 0.625, 0.25, 0.375, 0.25, 0.375, 0.25, 0.625, 0.25, 0.625, 0.5, 0.375, 0.5, 0.375, 0.5, 0.625, 0.5, 0.625, 0.75, 0.375, 0.75, 0.375, 0.75, 0.625, 0.75, 0.625, 1.0, 0.375, 1.0, 0.125, 0.5, 0.375, 0.5, 0.375, 0.75, 0.125, 0.75, 0.625, 0.5, 0.875, 0.5, 0.875, 0.75, 0.625, 0.75])
me_cube_022.update()
me_cube_023 = bpy.data.meshes.new('Cube.023')
me_cube_023.from_pydata([(-0.6825, -1.0, -1.0), (-0.6825, -1.0, 1.0), (-0.6825, 1.0, -1.0), (-0.6825, 1.0, 1.0), (1.0, -1.0, -1.0), (1.0, -1.0, 1.0), (1.0, 1.0, -1.0), (1.0, 1.0, 1.0)], [], [(0, 1, 3, 2), (2, 3, 7, 6), (6, 7, 5, 4), (4, 5, 1, 0), (2, 6, 4, 0), (7, 3, 1, 5)])
_uv = me_cube_023.uv_layers.new(name='UVMap')
_uv.uv.foreach_set('vector', [0.375, 0.0, 0.625, 0.0, 0.625, 0.25, 0.375, 0.25, 0.375, 0.25, 0.625, 0.25, 0.625, 0.5, 0.375, 0.5, 0.375, 0.5, 0.625, 0.5, 0.625, 0.75, 0.375, 0.75, 0.375, 0.75, 0.625, 0.75, 0.625, 1.0, 0.375, 1.0, 0.125, 0.5, 0.375, 0.5, 0.375, 0.75, 0.125, 0.75, 0.625, 0.5, 0.875, 0.5, 0.875, 0.75, 0.625, 0.75])
me_cube_023.update()
me_cube_024 = bpy.data.meshes.new('Cube.024')
me_cube_024.from_pydata([(-1.0, -1.0, -1.0), (-1.0, -1.0, 1.0), (-1.0, 1.0, -1.0), (-1.0, 1.0, 1.0), (1.0, -1.0, -1.0), (1.0, -1.0, 1.0), (1.0, 1.0, -1.0), (1.0, 1.0, 1.0)], [], [(0, 1, 3, 2), (2, 3, 7, 6), (6, 7, 5, 4), (4, 5, 1, 0), (2, 6, 4, 0), (7, 3, 1, 5)])
_uv = me_cube_024.uv_layers.new(name='UVMap')
_uv.uv.foreach_set('vector', [0.375, 0.0, 0.625, 0.0, 0.625, 0.25, 0.375, 0.25, 0.375, 0.25, 0.625, 0.25, 0.625, 0.5, 0.375, 0.5, 0.375, 0.5, 0.625, 0.5, 0.625, 0.75, 0.375, 0.75, 0.375, 0.75, 0.625, 0.75, 0.625, 1.0, 0.375, 1.0, 0.125, 0.5, 0.375, 0.5, 0.375, 0.75, 0.125, 0.75, 0.625, 0.5, 0.875, 0.5, 0.875, 0.75, 0.625, 0.75])
me_cube_024.update()
me_cube_025 = bpy.data.meshes.new('Cube.025')
me_cube_025.from_pydata([(-1.0, -1.0, -1.0), (-1.0, -1.0, 1.0), (-1.0, 1.0, -1.0), (-1.0, 1.0, 1.0), (1.0, -1.0, -1.0), (1.0, -1.0, 1.0), (1.0, 1.0, -1.0), (1.0, 1.0, 1.0)], [], [(0, 1, 3, 2), (2, 3, 7, 6), (6, 7, 5, 4), (4, 5, 1, 0), (2, 6, 4, 0), (7, 3, 1, 5)])
_uv = me_cube_025.uv_layers.new(name='UVMap')
_uv.uv.foreach_set('vector', [0.375, 0.0, 0.625, 0.0, 0.625, 0.25, 0.375, 0.25, 0.375, 0.25, 0.625, 0.25, 0.625, 0.5, 0.375, 0.5, 0.375, 0.5, 0.625, 0.5, 0.625, 0.75, 0.375, 0.75, 0.375, 0.75, 0.625, 0.75, 0.625, 1.0, 0.375, 1.0, 0.125, 0.5, 0.375, 0.5, 0.375, 0.75, 0.125, 0.75, 0.625, 0.5, 0.875, 0.5, 0.875, 0.75, 0.625, 0.75])
me_cube_025.update()
me_cube_026 = bpy.data.meshes.new('Cube.026')
me_cube_026.from_pydata([(-0.6825, -1.0, -1.0), (-0.6825, -1.0, 1.0), (-0.6825, 1.0, -1.0), (-0.6825, 1.0, 1.0), (1.0, -1.0, -1.0), (1.0, -1.0, 1.0), (1.0, 1.0, -1.0), (1.0, 1.0, 1.0)], [], [(0, 1, 3, 2), (2, 3, 7, 6), (6, 7, 5, 4), (4, 5, 1, 0), (2, 6, 4, 0), (7, 3, 1, 5)])
_uv = me_cube_026.uv_layers.new(name='UVMap')
_uv.uv.foreach_set('vector', [0.375, 0.0, 0.625, 0.0, 0.625, 0.25, 0.375, 0.25, 0.375, 0.25, 0.625, 0.25, 0.625, 0.5, 0.375, 0.5, 0.375, 0.5, 0.625, 0.5, 0.625, 0.75, 0.375, 0.75, 0.375, 0.75, 0.625, 0.75, 0.625, 1.0, 0.375, 1.0, 0.125, 0.5, 0.375, 0.5, 0.375, 0.75, 0.125, 0.75, 0.625, 0.5, 0.875, 0.5, 0.875, 0.75, 0.625, 0.75])
me_cube_026.update()
me_cube_028 = bpy.data.meshes.new('Cube.028')
me_cube_028.from_pydata([(-0.5116, -0.4907, -0.9586), (-0.4145, -0.6419, -0.07867), (-0.3691, 0.986, -0.8821), (-0.476, 0.8697, 0.4577), (0.6015, -0.3652, -1.0), (0.3773, -0.7942, -0.07867), (0.9806, 0.4573, -0.9744), (0.9653, 0.6586, 0.2907), (-1.0, 0.0, -0.9845), (-0.114, 0.0, 0.789), (1.0, 0.0, -1.0), (0.5273, 0.3241, 0.7683), (-0.6945, -0.5937, -0.5194), (-0.7484, 1.0, -0.2712), (0.5363, 0.9898, -0.2203), (0.8893, -0.6694, -0.4574), (1.301, 0.0, 0.0), (-1.0, 0.0, 0.0)], [], [(17, 9, 3, 13), (13, 3, 7, 14), (16, 11, 5, 15), (15, 5, 1, 12), (8, 10, 4, 0), (11, 9, 1, 5), (7, 3, 9, 11), (2, 6, 10, 8), (14, 7, 11, 16), (12, 1, 9, 17), (0, 12, 17, 8), (6, 14, 16, 10), (4, 15, 12, 0), (10, 16, 15, 4), (2, 13, 14, 6), (8, 17, 13, 2)])
_uv = me_cube_028.uv_layers.new(name='UVMap')
_uv.uv.foreach_set('vector', [0.5, 0.125, 0.625, 0.125, 0.625, 0.25, 0.5, 0.25, 0.5, 0.25, 0.625, 0.25, 0.625, 0.5, 0.5, 0.5, 0.5, 0.625, 0.625, 0.625, 0.625, 0.75, 0.5, 0.75, 0.5, 0.75, 0.625, 0.75, 0.625, 1.0, 0.5, 1.0, 0.125, 0.625, 0.375, 0.625, 0.375, 0.75, 0.125, 0.75, 0.625, 0.625, 0.875, 0.625, 0.875, 0.75, 0.625, 0.75, 0.625, 0.5, 0.875, 0.5, 0.875, 0.625, 0.625, 0.625, 0.125, 0.5, 0.375, 0.5, 0.375, 0.625, 0.125, 0.625, 0.5, 0.5, 0.625, 0.5, 0.625, 0.625, 0.5, 0.625, 0.5, 0.0, 0.625, 0.0, 0.625, 0.125, 0.5, 0.125, 0.375, 0.0, 0.5, 0.0, 0.5, 0.125, 0.375, 0.125, 0.375, 0.5, 0.5, 0.5, 0.5, 0.625, 0.375, 0.625, 0.375, 0.75, 0.5, 0.75, 0.5, 1.0, 0.375, 1.0, 0.375, 0.625, 0.5, 0.625, 0.5, 0.75, 0.375, 0.75, 0.375, 0.25, 0.5, 0.25, 0.5, 0.5, 0.375, 0.5, 0.375, 0.125, 0.5, 0.125, 0.5, 0.25, 0.375, 0.25])
me_cube_028.update()
me_cube_030 = bpy.data.meshes.new('Cube.030')
me_cube_030.from_pydata([(-0.5116, -0.4907, -0.9586), (-0.4145, -0.6419, -0.07867), (-0.3133, 0.741, -0.8821), (-0.4599, 0.8104, 0.4577), (0.8631, -0.3652, -1.0), (0.3773, -0.7942, -0.07867), (1.0, 0.5885, -0.9744), (0.7951, 0.9406, 0.2907), (-0.9157, -0.01969, -0.9845), (-0.114, 0.0, 0.789), (1.0, 0.0, -1.0), (0.5273, 0.3241, 0.7683), (-0.6945, -0.5937, -0.5194), (-0.5101, 0.9443, -0.2712), (1.0, 1.0, -0.2712), (0.8893, -0.6694, -0.4574), (1.301, 0.0, 0.0), (-1.0, 0.0, 0.0)], [], [(17, 9, 3, 13), (13, 3, 7, 14), (16, 11, 5, 15), (15, 5, 1, 12), (8, 10, 4, 0), (11, 9, 1, 5), (7, 3, 9, 11), (2, 6, 10, 8), (14, 7, 11, 16), (12, 1, 9, 17), (0, 12, 17, 8), (6, 14, 16, 10), (4, 15, 12, 0), (10, 16, 15, 4), (2, 13, 14, 6), (8, 17, 13, 2)])
_uv = me_cube_030.uv_layers.new(name='UVMap')
_uv.uv.foreach_set('vector', [0.5, 0.125, 0.625, 0.125, 0.625, 0.25, 0.5, 0.25, 0.5, 0.25, 0.625, 0.25, 0.625, 0.5, 0.5, 0.5, 0.5, 0.625, 0.625, 0.625, 0.625, 0.75, 0.5, 0.75, 0.5, 0.75, 0.625, 0.75, 0.625, 1.0, 0.5, 1.0, 0.125, 0.625, 0.375, 0.625, 0.375, 0.75, 0.125, 0.75, 0.625, 0.625, 0.875, 0.625, 0.875, 0.75, 0.625, 0.75, 0.625, 0.5, 0.875, 0.5, 0.875, 0.625, 0.625, 0.625, 0.125, 0.5, 0.375, 0.5, 0.375, 0.625, 0.125, 0.625, 0.5, 0.5, 0.625, 0.5, 0.625, 0.625, 0.5, 0.625, 0.5, 0.0, 0.625, 0.0, 0.625, 0.125, 0.5, 0.125, 0.375, 0.0, 0.5, 0.0, 0.5, 0.125, 0.375, 0.125, 0.375, 0.5, 0.5, 0.5, 0.5, 0.625, 0.375, 0.625, 0.375, 0.75, 0.5, 0.75, 0.5, 1.0, 0.375, 1.0, 0.375, 0.625, 0.5, 0.625, 0.5, 0.75, 0.375, 0.75, 0.375, 0.25, 0.5, 0.25, 0.5, 0.5, 0.375, 0.5, 0.375, 0.125, 0.5, 0.125, 0.5, 0.25, 0.375, 0.25])
me_cube_030.update()
me_cube_031 = bpy.data.meshes.new('Cube.031')
me_cube_031.from_pydata([(-0.5116, -0.4907, -0.9586), (-0.4145, -0.6419, -0.07867), (-0.3133, 0.741, -0.8821), (-0.4599, 0.8104, 0.4577), (0.8631, -0.3652, -1.0), (0.3773, -0.7942, -0.07867), (1.0, 0.5885, -0.9744), (0.7951, 0.9406, 0.2907), (-0.9157, -0.01969, -0.9845), (-0.114, 0.0, 0.789), (1.0, 0.0, -1.0), (0.5273, 0.3241, 0.7683), (-0.6945, -0.5937, -0.5194), (-0.5101, 0.9443, -0.2712), (1.0, 1.0, -0.2712), (0.8893, -0.6694, -0.4574), (1.301, 0.0, 0.0), (-1.0, 0.0, 0.0)], [], [(17, 9, 3, 13), (13, 3, 7, 14), (16, 11, 5, 15), (15, 5, 1, 12), (8, 10, 4, 0), (11, 9, 1, 5), (7, 3, 9, 11), (2, 6, 10, 8), (14, 7, 11, 16), (12, 1, 9, 17), (0, 12, 17, 8), (6, 14, 16, 10), (4, 15, 12, 0), (10, 16, 15, 4), (2, 13, 14, 6), (8, 17, 13, 2)])
_uv = me_cube_031.uv_layers.new(name='UVMap')
_uv.uv.foreach_set('vector', [0.5, 0.125, 0.625, 0.125, 0.625, 0.25, 0.5, 0.25, 0.5, 0.25, 0.625, 0.25, 0.625, 0.5, 0.5, 0.5, 0.5, 0.625, 0.625, 0.625, 0.625, 0.75, 0.5, 0.75, 0.5, 0.75, 0.625, 0.75, 0.625, 1.0, 0.5, 1.0, 0.125, 0.625, 0.375, 0.625, 0.375, 0.75, 0.125, 0.75, 0.625, 0.625, 0.875, 0.625, 0.875, 0.75, 0.625, 0.75, 0.625, 0.5, 0.875, 0.5, 0.875, 0.625, 0.625, 0.625, 0.125, 0.5, 0.375, 0.5, 0.375, 0.625, 0.125, 0.625, 0.5, 0.5, 0.625, 0.5, 0.625, 0.625, 0.5, 0.625, 0.5, 0.0, 0.625, 0.0, 0.625, 0.125, 0.5, 0.125, 0.375, 0.0, 0.5, 0.0, 0.5, 0.125, 0.375, 0.125, 0.375, 0.5, 0.5, 0.5, 0.5, 0.625, 0.375, 0.625, 0.375, 0.75, 0.5, 0.75, 0.5, 1.0, 0.375, 1.0, 0.375, 0.625, 0.5, 0.625, 0.5, 0.75, 0.375, 0.75, 0.375, 0.25, 0.5, 0.25, 0.5, 0.5, 0.375, 0.5, 0.375, 0.125, 0.5, 0.125, 0.5, 0.25, 0.375, 0.25])
me_cube_031.update()
me_cube_032 = bpy.data.meshes.new('Cube.032')
me_cube_032.from_pydata([(-1.0, -1.0, -1.0), (-1.0, -1.0, 1.0), (-1.0, 1.0, -1.0), (-1.0, 1.0, 1.0), (1.0, -1.0, -1.0), (1.0, -1.0, 1.0), (1.0, 1.0, -1.0), (1.0, 1.0, 1.0)], [], [(0, 1, 3, 2), (2, 3, 7, 6), (6, 7, 5, 4), (4, 5, 1, 0), (2, 6, 4, 0), (7, 3, 1, 5)])
_uv = me_cube_032.uv_layers.new(name='UVMap')
_uv.uv.foreach_set('vector', [0.375, 0.0, 0.625, 0.0, 0.625, 0.25, 0.375, 0.25, 0.375, 0.25, 0.625, 0.25, 0.625, 0.5, 0.375, 0.5, 0.375, 0.5, 0.625, 0.5, 0.625, 0.75, 0.375, 0.75, 0.375, 0.75, 0.625, 0.75, 0.625, 1.0, 0.375, 1.0, 0.125, 0.5, 0.375, 0.5, 0.375, 0.75, 0.125, 0.75, 0.625, 0.5, 0.875, 0.5, 0.875, 0.75, 0.625, 0.75])
me_cube_032.update()
me_cube_033 = bpy.data.meshes.new('Cube.033')
me_cube_033.from_pydata([(-1.0, -1.0, -1.0), (-0.8031, -1.0, 1.0), (-1.0, 1.0, -1.0), (-1.0, 1.0, 1.0), (1.0, -1.0, -1.0), (0.7836, -1.0, 1.0), (1.0, 1.0, -1.0), (1.0, 1.0, 1.0), (-1.111, -1.111, -5.273e-08), (-1.111, 1.111, -5.273e-08), (1.111, 1.111, -5.273e-08), (1.111, -1.111, -5.273e-08)], [], [(8, 1, 3, 9), (9, 3, 7, 10), (10, 7, 5, 11), (11, 5, 1, 8), (2, 6, 4, 0), (7, 3, 1, 5), (4, 11, 8, 0), (6, 10, 11, 4), (2, 9, 10, 6), (0, 8, 9, 2)])
_uv = me_cube_033.uv_layers.new(name='UVMap')
_uv.uv.foreach_set('vector', [0.5, 0.0, 0.625, 0.0, 0.625, 0.25, 0.5, 0.25, 0.5, 0.25, 0.625, 0.25, 0.625, 0.5, 0.5, 0.5, 0.5, 0.5, 0.625, 0.5, 0.625, 0.75, 0.5, 0.75, 0.5, 0.75, 0.625, 0.75, 0.625, 1.0, 0.5, 1.0, 0.125, 0.5, 0.375, 0.5, 0.375, 0.75, 0.125, 0.75, 0.625, 0.5, 0.875, 0.5, 0.875, 0.75, 0.625, 0.75, 0.375, 0.75, 0.5, 0.75, 0.5, 1.0, 0.375, 1.0, 0.375, 0.5, 0.5, 0.5, 0.5, 0.75, 0.375, 0.75, 0.375, 0.25, 0.5, 0.25, 0.5, 0.5, 0.375, 0.5, 0.375, 0.0, 0.5, 0.0, 0.5, 0.25, 0.375, 0.25])
me_cube_033.update()
me_cube_034 = bpy.data.meshes.new('Cube.034')
me_cube_034.from_pydata([(-1.0, -1.0, -1.0), (-0.8031, -1.0, 1.0), (-1.0, 1.0, -1.0), (-1.0, 1.0, 1.0), (1.0, -1.0, -1.0), (0.7836, -1.0, 1.0), (1.0, 1.0, -1.0), (1.0, 1.0, 1.0), (-1.111, -1.111, -5.273e-08), (-1.111, 1.111, -5.273e-08), (1.111, 1.111, -5.273e-08), (1.111, -1.111, -5.273e-08)], [], [(8, 1, 3, 9), (9, 3, 7, 10), (10, 7, 5, 11), (11, 5, 1, 8), (2, 6, 4, 0), (7, 3, 1, 5), (4, 11, 8, 0), (6, 10, 11, 4), (2, 9, 10, 6), (0, 8, 9, 2)])
_uv = me_cube_034.uv_layers.new(name='UVMap')
_uv.uv.foreach_set('vector', [0.5, 0.0, 0.625, 0.0, 0.625, 0.25, 0.5, 0.25, 0.5, 0.25, 0.625, 0.25, 0.625, 0.5, 0.5, 0.5, 0.5, 0.5, 0.625, 0.5, 0.625, 0.75, 0.5, 0.75, 0.5, 0.75, 0.625, 0.75, 0.625, 1.0, 0.5, 1.0, 0.125, 0.5, 0.375, 0.5, 0.375, 0.75, 0.125, 0.75, 0.625, 0.5, 0.875, 0.5, 0.875, 0.75, 0.625, 0.75, 0.375, 0.75, 0.5, 0.75, 0.5, 1.0, 0.375, 1.0, 0.375, 0.5, 0.5, 0.5, 0.5, 0.75, 0.375, 0.75, 0.375, 0.25, 0.5, 0.25, 0.5, 0.5, 0.375, 0.5, 0.375, 0.0, 0.5, 0.0, 0.5, 0.25, 0.375, 0.25])
me_cube_034.update()
me_cube_036 = bpy.data.meshes.new('Cube.036')
me_cube_036.from_pydata([(-1.0, 1.0, -1.0), (-1.0, 1.0, 3.186), (1.0, 1.0, -1.0), (1.0, 1.0, 3.186), (-1.0, 3.151, 0.6934), (-1.0, 3.151, -3.492), (1.0, 3.151, -3.492), (1.0, 3.151, 0.6934), (-1.0, 5.044, -5.43), (-1.0, 5.044, -9.616), (1.0, 5.044, -9.616), (1.0, 5.044, -5.43), (-1.0, 6.997, -19.17), (-1.0, 6.997, -23.36), (1.0, 6.997, -23.36), (1.0, 6.997, -19.17), (-1.0, 9.205, -41.43), (-1.0, 9.205, -45.62), (1.0, 9.205, -45.62), (1.0, 9.205, -41.43), (1.0, -0.9807, -1.0), (1.0, -0.9807, 3.186), (-1.0, -0.9807, -1.0), (-1.0, -0.9807, 3.186), (1.0, -3.131, 0.6934), (1.0, -3.131, -3.492), (-1.0, -3.131, -3.492), (-1.0, -3.131, 0.6934), (1.0, -5.025, -5.43), (1.0, -5.025, -9.616), (-1.0, -5.025, -9.616), (-1.0, -5.025, -5.43), (1.0, -6.978, -19.17), (1.0, -6.978, -23.36), (-1.0, -6.978, -23.36), (-1.0, -6.978, -19.17), (1.0, -9.186, -41.43), (1.0, -9.186, -45.62), (-1.0, -9.186, -45.62), (-1.0, -9.186, -41.43)], [], [(20, 22, 0, 2), (1, 3, 7, 4), (22, 23, 1, 0), (21, 20, 2, 3), (7, 6, 10, 11), (0, 1, 4, 5), (3, 2, 6, 7), (2, 0, 5, 6), (11, 10, 14, 15), (6, 5, 9, 10), (4, 7, 11, 8), (5, 4, 8, 9), (12, 15, 19, 16), (10, 9, 13, 14), (8, 11, 15, 12), (9, 8, 12, 13), (17, 16, 19, 18), (13, 12, 16, 17), (15, 14, 18, 19), (14, 13, 17, 18), (21, 23, 27, 24), (27, 26, 30, 31), (20, 21, 24, 25), (23, 22, 26, 27), (22, 20, 25, 26), (31, 30, 34, 35), (26, 25, 29, 30), (24, 27, 31, 28), (25, 24, 28, 29), (32, 35, 39, 36), (30, 29, 33, 34), (28, 31, 35, 32), (29, 28, 32, 33), (37, 36, 39, 38), (33, 32, 36, 37), (35, 34, 38, 39), (34, 33, 37, 38), (23, 21, 3, 1)])
_uv = me_cube_036.uv_layers.new(name='UVMap')
_uv.uv.foreach_set('vector', [0.125, 0.5, 0.375, 0.5, 0.125, 0.5, 0.375, 0.5, 0.875, 0.5, 0.625, 0.5, 0.625, 0.5, 0.875, 0.5, 0.375, 0.5, 0.625, 0.5, 0.625, 0.25, 0.375, 0.25, 0.625, 0.25, 0.375, 0.25, 0.375, 0.5, 0.625, 0.5, 0.625, 0.5, 0.375, 0.5, 0.375, 0.5, 0.625, 0.5, 0.375, 0.25, 0.625, 0.25, 0.625, 0.25, 0.375, 0.25, 0.625, 0.5, 0.375, 0.5, 0.375, 0.5, 0.625, 0.5, 0.375, 0.5, 0.125, 0.5, 0.125, 0.5, 0.375, 0.5, 0.625, 0.5, 0.375, 0.5, 0.375, 0.5, 0.625, 0.5, 0.375, 0.5, 0.125, 0.5, 0.125, 0.5, 0.375, 0.5, 0.875, 0.5, 0.625, 0.5, 0.625, 0.5, 0.875, 0.5, 0.375, 0.25, 0.625, 0.25, 0.625, 0.25, 0.375, 0.25, 0.875, 0.5, 0.625, 0.5, 0.625, 0.5, 0.875, 0.5, 0.375, 0.5, 0.125, 0.5, 0.125, 0.5, 0.375, 0.5, 0.875, 0.5, 0.625, 0.5, 0.625, 0.5, 0.875, 0.5, 0.375, 0.25, 0.625, 0.25, 0.625, 0.25, 0.375, 0.25, 0.375, 0.25, 0.625, 0.25, 0.625, 0.5, 0.375, 0.5, 0.375, 0.25, 0.625, 0.25, 0.625, 0.25, 0.375, 0.25, 0.625, 0.5, 0.375, 0.5, 0.375, 0.5, 0.625, 0.5, 0.375, 0.5, 0.125, 0.5, 0.125, 0.5, 0.375, 0.5, 0.875, 0.5, 0.625, 0.5, 0.625, 0.5, 0.875, 0.5, 0.625, 0.5, 0.375, 0.5, 0.375, 0.5, 0.625, 0.5, 0.375, 0.25, 0.625, 0.25, 0.625, 0.25, 0.375, 0.25, 0.625, 0.5, 0.375, 0.5, 0.375, 0.5, 0.625, 0.5, 0.375, 0.5, 0.125, 0.5, 0.125, 0.5, 0.375, 0.5, 0.625, 0.5, 0.375, 0.5, 0.375, 0.5, 0.625, 0.5, 0.375, 0.5, 0.125, 0.5, 0.125, 0.5, 0.375, 0.5, 0.875, 0.5, 0.625, 0.5, 0.625, 0.5, 0.875, 0.5, 0.375, 0.25, 0.625, 0.25, 0.625, 0.25, 0.375, 0.25, 0.875, 0.5, 0.625, 0.5, 0.625, 0.5, 0.875, 0.5, 0.375, 0.5, 0.125, 0.5, 0.125, 0.5, 0.375, 0.5, 0.875, 0.5, 0.625, 0.5, 0.625, 0.5, 0.875, 0.5, 0.375, 0.25, 0.625, 0.25, 0.625, 0.25, 0.375, 0.25, 0.375, 0.25, 0.625, 0.25, 0.625, 0.5, 0.375, 0.5, 0.375, 0.25, 0.625, 0.25, 0.625, 0.25, 0.375, 0.25, 0.625, 0.5, 0.375, 0.5, 0.375, 0.5, 0.625, 0.5, 0.375, 0.5, 0.125, 0.5, 0.125, 0.5, 0.375, 0.5, 0.625, 0.5, 0.875, 0.5, 0.625, 0.5, 0.875, 0.5])
me_cube_036.update()
me_cube_037 = bpy.data.meshes.new('Cube.037')
me_cube_037.from_pydata([(-1.608, -0.7089, -1.0), (-1.559, -1.0, 15.32), (-2.141, 1.0, -1.0), (-1.64, 1.0, 15.32), (-0.5327, -0.2309, -1.0), (-0.5604, -1.0, 15.32), (-0.7096, 0.4592, -1.0), (-0.5604, 1.0, 15.32), (-1.091, -0.4582, 4.626), (-1.391, 1.0, 4.93), (0.2498, 0.5112, 4.93), (0.2343, -1.0, 7.426), (-1.561, -3.02, 17.15), (-2.085, 3.02, 17.15), (-0.8913, 3.02, 17.15), (-0.5273, -3.02, 17.15), (-1.848, -3.02, 18.75), (-2.021, 3.02, 18.75), (-0.7756, 3.02, 18.75), (-0.576, -3.02, 18.75), (-1.767, -1.294, 20.92), (-2.207, 1.294, 20.92), (-0.8173, 1.294, 20.92), (-0.8173, -1.294, 20.92), (-1.625, 3.75, 20.93), (-1.252, 3.75, 20.93), (-1.334, -3.434, 21.45), (-1.595, -3.434, 21.07), (-1.68, 3.234, 21.58), (-1.264, 3.234, 21.58), (-1.576, -2.804, 21.51), (-1.771, -2.804, 21.22), (-1.548, -0.517, 23.0), (-1.724, 0.517, 23.0), (-1.168, 0.517, 23.0), (-1.168, -0.517, 23.0), (-1.898, 4.135, 17.48), (-1.197, 4.135, 17.48), (-0.4629, -4.503, 17.41), (-1.162, -4.503, 17.41), (-1.86, 4.135, 18.42), (-1.129, 4.135, 18.42), (-0.6494, -4.503, 18.49), (-1.216, -4.503, 18.49), (-1.519, 2.498, 15.03), (-1.017, 2.498, 15.03), (-1.207, -2.682, 15.02), (-1.734, -2.682, 15.02), (-1.726, 3.438, 15.88), (-1.171, 3.438, 15.88), (-1.004, -3.749, 15.98), (-1.55, -3.749, 15.98)], [], [(8, 1, 3, 9), (9, 3, 7, 10), (10, 7, 5, 11), (11, 5, 1, 8), (2, 6, 4, 0), (5, 7, 14, 15), (4, 11, 8, 0), (6, 10, 11, 4), (2, 9, 10, 6), (0, 8, 9, 2), (15, 14, 18, 19), (3, 1, 12, 13), (15, 12, 51, 50), (5, 15, 50, 46), (19, 18, 22, 23), (13, 12, 16, 17), (15, 19, 42, 38), (13, 17, 40, 36), (23, 22, 34, 35), (17, 16, 20, 21), (18, 17, 24, 25), (22, 18, 25, 29), (27, 26, 30, 31), (25, 24, 28, 29), (17, 21, 28, 24), (19, 23, 30, 26), (23, 20, 31, 30), (21, 22, 29, 28), (20, 16, 27, 31), (16, 19, 26, 27), (34, 33, 32, 35), (21, 20, 32, 33), (20, 23, 35, 32), (22, 21, 33, 34), (39, 38, 42, 43), (37, 36, 40, 41), (19, 16, 43, 42), (17, 18, 41, 40), (16, 12, 39, 43), (12, 15, 38, 39), (18, 14, 37, 41), (14, 13, 36, 37), (47, 46, 50, 51), (45, 44, 48, 49), (13, 14, 49, 48), (12, 1, 47, 51), (14, 7, 45, 49), (1, 5, 46, 47), (3, 13, 48, 44), (7, 3, 44, 45)])
_uv = me_cube_037.uv_layers.new(name='UVMap')
_uv.uv.foreach_set('vector', [0.5, 0.0, 0.625, 0.0, 0.625, 0.25, 0.5, 0.25, 0.5, 0.25, 0.625, 0.25, 0.625, 0.5, 0.5, 0.5, 0.5, 0.5, 0.625, 0.5, 0.625, 0.75, 0.5, 0.75, 0.5, 0.75, 0.625, 0.75, 0.625, 1.0, 0.5, 1.0, 0.125, 0.5, 0.375, 0.5, 0.375, 0.75, 0.125, 0.75, 0.625, 0.75, 0.625, 0.5, 0.625, 0.5, 0.625, 0.75, 0.375, 0.75, 0.5, 0.75, 0.5, 1.0, 0.375, 1.0, 0.375, 0.5, 0.5, 0.5, 0.5, 0.75, 0.375, 0.75, 0.375, 0.25, 0.5, 0.25, 0.5, 0.5, 0.375, 0.5, 0.375, 0.0, 0.5, 0.0, 0.5, 0.25, 0.375, 0.25, 0.625, 0.75, 0.625, 0.5, 0.625, 0.5, 0.625, 0.75, 0.625, 0.25, 0.625, 0.0, 0.625, 0.0, 0.625, 0.25, 0.625, 0.75, 0.625, 1.0, 0.625, 1.0, 0.625, 0.75, 0.625, 0.75, 0.625, 0.75, 0.625, 0.75, 0.625, 0.75, 0.625, 0.75, 0.625, 0.5, 0.625, 0.5, 0.625, 0.75, 0.625, 0.25, 0.625, 0.0, 0.625, 0.0, 0.625, 0.25, 0.625, 0.75, 0.625, 0.75, 0.625, 0.75, 0.625, 0.75, 0.625, 0.25, 0.625, 0.25, 0.625, 0.25, 0.625, 0.25, 0.625, 0.75, 0.625, 0.5, 0.625, 0.5, 0.625, 0.75, 0.625, 0.25, 0.625, 0.0, 0.625, 0.0, 0.625, 0.25, 0.625, 0.5, 0.625, 0.25, 0.625, 0.25, 0.625, 0.5, 0.625, 0.5, 0.625, 0.5, 0.625, 0.5, 0.625, 0.5, 0.625, 1.0, 0.625, 0.75, 0.625, 0.75, 0.625, 1.0, 0.625, 0.5, 0.625, 0.25, 0.625, 0.25, 0.625, 0.5, 0.625, 0.25, 0.625, 0.25, 0.625, 0.25, 0.625, 0.25, 0.625, 0.75, 0.625, 0.75, 0.625, 0.75, 0.625, 0.75, 0.625, 0.75, 0.875, 0.75, 0.875, 0.75, 0.625, 0.75, 0.875, 0.5, 0.625, 0.5, 0.625, 0.5, 0.875, 0.5, 0.625, 0.0, 0.625, 0.0, 0.625, 0.0, 0.625, 0.0, 0.625, 1.0, 0.625, 0.75, 0.625, 0.75, 0.625, 1.0, 0.625, 0.5, 0.875, 0.5, 0.875, 0.75, 0.625, 0.75, 0.625, 0.25, 0.625, 0.0, 0.625, 0.0, 0.625, 0.25, 0.875, 0.75, 0.625, 0.75, 0.625, 0.75, 0.875, 0.75, 0.625, 0.5, 0.875, 0.5, 0.875, 0.5, 0.625, 0.5, 0.625, 1.0, 0.625, 0.75, 0.625, 0.75, 0.625, 1.0, 0.625, 0.5, 0.625, 0.25, 0.625, 0.25, 0.625, 0.5, 0.625, 0.75, 0.625, 1.0, 0.625, 1.0, 0.625, 0.75, 0.625, 0.25, 0.625, 0.5, 0.625, 0.5, 0.625, 0.25, 0.625, 0.0, 0.625, 0.0, 0.625, 0.0, 0.625, 0.0, 0.625, 1.0, 0.625, 0.75, 0.625, 0.75, 0.625, 1.0, 0.625, 0.5, 0.625, 0.5, 0.625, 0.5, 0.625, 0.5, 0.625, 0.5, 0.625, 0.25, 0.625, 0.25, 0.625, 0.5, 0.625, 1.0, 0.625, 0.75, 0.625, 0.75, 0.625, 1.0, 0.625, 0.5, 0.625, 0.25, 0.625, 0.25, 0.625, 0.5, 0.625, 0.25, 0.625, 0.5, 0.625, 0.5, 0.625, 0.25, 0.625, 0.0, 0.625, 0.0, 0.625, 0.0, 0.625, 0.0, 0.625, 0.5, 0.625, 0.5, 0.625, 0.5, 0.625, 0.5, 0.625, 1.0, 0.625, 0.75, 0.625, 0.75, 0.625, 1.0, 0.625, 0.25, 0.625, 0.25, 0.625, 0.25, 0.625, 0.25, 0.625, 0.5, 0.625, 0.25, 0.625, 0.25, 0.625, 0.5])
me_cube_037.update()

# ---- objects
ob_sun = bpy.data.objects.new('Sun', light_sun_001)
ob_cube_004 = bpy.data.objects.new('Cube.004', me_cube_001)
ob_fenceboard_001 = bpy.data.objects.new('FenceBoard.001', me_cube_002)
ob_fenceboard_003 = bpy.data.objects.new('FenceBoard.003', me_cube_009)
ob_fenceboard_004 = bpy.data.objects.new('FenceBoard.004', me_cube_010)
ob_fenceboard_005 = bpy.data.objects.new('FenceBoard.005', me_cube_011)
ob_cube_001 = bpy.data.objects.new('Cube.001', me_cube_012)
ob_cylinder = bpy.data.objects.new('Cylinder', me_cylinder)
ob_cylinder_001 = bpy.data.objects.new('Cylinder.001', me_cylinder_001)
ob_cylinder_002 = bpy.data.objects.new('Cylinder.002', me_cylinder_003)
ob_cylinder_003 = bpy.data.objects.new('Cylinder.003', me_cylinder_002)
ob_cylinder_004 = bpy.data.objects.new('Cylinder.004', me_cylinder_004)
ob_cube = bpy.data.objects.new('Cube', me_cube)
ob_cube_002 = bpy.data.objects.new('Cube.002', me_cube_003)
ob_cube_003 = bpy.data.objects.new('Cube.003', me_cube_004)
ob_cube_005 = bpy.data.objects.new('Cube.005', me_cube_005)
ob_fenceboard_002 = bpy.data.objects.new('FenceBoard.002', me_cube_007)
ob_fenceboard_006 = bpy.data.objects.new('FenceBoard.006', me_cube_008)
ob_fenceboard_007 = bpy.data.objects.new('FenceBoard.007', me_cube_013)
ob_fenceboard_008 = bpy.data.objects.new('FenceBoard.008', me_cube_014)
ob_fenceboard_009 = bpy.data.objects.new('FenceBoard.009', me_cube_015)
ob_fenceboard_010 = bpy.data.objects.new('FenceBoard.010', me_cube_016)
ob_fenceboard_011 = bpy.data.objects.new('FenceBoard.011', me_cube_017)
ob_plane = bpy.data.objects.new('Plane', me_plane)
ob_cube_006 = bpy.data.objects.new('Cube.006', me_cube_018)
ob_cube_007 = bpy.data.objects.new('Cube.007', me_cube_006)
ob_cube_008 = bpy.data.objects.new('Cube.008', me_cube_019)
ob_cube_009 = bpy.data.objects.new('Cube.009', me_cube_020)
ob_cube_010 = bpy.data.objects.new('Cube.010', me_cube_022)
ob_cube_011 = bpy.data.objects.new('Cube.011', me_cube_023)
ob_cube_012 = bpy.data.objects.new('Cube.012', me_cube_024)
ob_cube_013 = bpy.data.objects.new('Cube.013', me_cube_025)
ob_cube_014 = bpy.data.objects.new('Cube.014', me_cube_026)
ob_cube_015 = bpy.data.objects.new('Cube.015', me_cube_028)
ob_cube_017 = bpy.data.objects.new('Cube.017', me_cube_030)
ob_cube_016 = bpy.data.objects.new('Cube.016', me_cube_031)
ob_cube_018 = bpy.data.objects.new('Cube.018', me_cube_032)
ob_cube_019 = bpy.data.objects.new('Cube.019', me_cube_033)
ob_cube_020 = bpy.data.objects.new('Cube.020', me_cube_034)
ob_cube_022 = bpy.data.objects.new('Cube.022', me_cube_036)
ob_cube_021 = bpy.data.objects.new('Cube.021', me_cube_037)
ob_light = bpy.data.objects.new('Light', light_light)
ob_camera = bpy.data.objects.new('Camera', cam_camera)

# ---- transforms, parenting, visibility, modifiers, constraints
ob_sun.location = (-4.801, 0.3137, 28.32)
ob_sun.rotation_euler = (-0.246, -0.2407, -0.04085)
ob_cube_004.location = (2.484, -1.519, 0.4855)
ob_cube_004.scale = (0.5, 0.5, 0.5)
ob_fenceboard_001.location = (0.0597, 1.228, 0.03433)
ob_fenceboard_001.rotation_euler = (-0.01568, -0.0, 0.0)
ob_fenceboard_001.scale = (0.0417, 0.0417, 0.0417)
ob_fenceboard_003.parent = ob_fenceboard_001
ob_fenceboard_003.matrix_parent_inverse = Matrix(((23.98, -0.0, -0.0, -1.432), (-0.0, 23.98, -0.3762, -5.566), (0.0, 0.3762, 23.98, -0.9108), (-0.0, 0.0, -0.0, 1.0)))
ob_fenceboard_003.location = (0.1219, 2.006, 1.202)
ob_fenceboard_003.rotation_euler = (1.406, -0.0, 0.0)
ob_fenceboard_003.scale = (0.0417, 0.0417, 0.0417)
ob_fenceboard_004.parent = ob_fenceboard_001
ob_fenceboard_004.matrix_parent_inverse = Matrix(((23.98, -0.0, -0.0, -1.432), (-0.0, 23.98, -0.3762, -5.566), (0.0, 0.3762, 23.98, -0.9108), (-0.0, 0.0, -0.0, 1.0)))
ob_fenceboard_004.location = (0.1219, 2.006, 0.7786)
ob_fenceboard_004.rotation_euler = (1.556, -0.0, 0.0)
ob_fenceboard_004.scale = (0.0417, 0.0417, 0.0417)
ob_fenceboard_005.parent = ob_fenceboard_001
ob_fenceboard_005.matrix_parent_inverse = Matrix(((23.98, -0.0, -0.0, -1.432), (-0.0, 23.98, -0.3762, -5.566), (0.0, 0.3762, 23.98, -0.9108), (-0.0, 0.0, -0.0, 1.0)))
ob_fenceboard_005.location = (0.0597, 2.083, 0.03433)
ob_fenceboard_005.scale = (0.0417, 0.0417, 0.0417)
ob_cube_001.location = (2.484, -1.519, 1.504)
ob_cube_001.scale = (0.5, 0.5, 0.5)
ob_cylinder.location = (0.403, 13.3, 3.275)
ob_cylinder.scale = (2.442, 2.442, 0.2781)
ob_cylinder_001.parent = ob_cylinder
ob_cylinder_001.matrix_parent_inverse = Matrix(((0.4095, -0.0, 0.0, -1.38), (-0.0, 0.4095, -0.0, -2.324), (0.0, -0.0, 3.596, -11.78), (-0.0, 0.0, -0.0, 1.0)))
ob_cylinder_001.location = (3.351, 5.626, 4.872)
ob_cylinder_001.scale = (1.0, 1.0, 0.1117)
ob_cylinder_002.parent = ob_cylinder
ob_cylinder_002.matrix_parent_inverse = Matrix(((0.4095, -0.0, 0.0, -1.38), (-0.0, 0.4095, -0.0, -2.324), (0.0, -0.0, 3.596, -11.78), (-0.0, 0.0, -0.0, 1.0)))
ob_cylinder_002.location = (3.37, 3.917, 3.838)
ob_cylinder_002.rotation_euler = (0.3556, -0.0, 0.0)
ob_cylinder_002.scale = (0.3177, 0.3177, 0.04954)
ob_cylinder_003.location = (0.0865, 0.1459, 0.1078)
ob_cylinder_003.scale = (-0.1356, -0.1356, -0.1356)
ob_cylinder_004.location = (0.09576, 19.56, 0.2907)
ob_cylinder_004.scale = (-0.2028, -0.2028, -0.2028)
ob_cube.parent = ob_cylinder_004
ob_cube.matrix_parent_inverse = Matrix(((-4.931, -0.0, -0.0, 37.42), (-0.0, -4.931, -0.0, -5.729), (0.0, 0.0, -4.931, 1.433), (0.0, -0.0, 0.0, 1.0)))
ob_cube.location = (8.17, -1.295, 6.986)
ob_cube.rotation_euler = (0.3767, 0.1057, 0.8152)
ob_cube.scale = (1.078, 1.54, 1.264)
_m = ob_cube.modifiers.new('Triangulate', 'TRIANGULATE')
ob_cube_002.parent = ob_cylinder_004
ob_cube_002.matrix_parent_inverse = Matrix(((-4.931, -0.0, -0.0, 37.42), (-0.0, -4.931, -0.0, -5.729), (0.0, 0.0, -4.931, 1.433), (0.0, -0.0, 0.0, 1.0)))
ob_cube_002.location = (7.969, 0.6845, 4.883)
ob_cube_002.rotation_euler = (0.4359, -0.1865, 1.316)
ob_cube_002.scale = (0.6773, 0.9681, 0.7942)
_m = ob_cube_002.modifiers.new('Triangulate', 'TRIANGULATE')
ob_cube_003.parent = ob_cylinder_004
ob_cube_003.matrix_parent_inverse = Matrix(((-4.931, -0.0, -0.0, 37.42), (-0.0, -4.931, -0.0, -5.729), (0.0, 0.0, -4.931, 1.433), (0.0, -0.0, 0.0, 1.0)))
ob_cube_003.location = (7.345, -3.421, 4.969)
ob_cube_003.rotation_euler = (0.3796, -0.3202, 4.028)
ob_cube_003.scale = (0.6793, 0.9708, 0.7965)
_m = ob_cube_003.modifiers.new('Triangulate', 'TRIANGULATE')
ob_cube_005.location = (0.5352, 9.219, 0.4848)
ob_cube_005.scale = (0.5267, 1.157, 0.5267)
ob_fenceboard_002.location = (0.0597, 3.848, 0.03433)
ob_fenceboard_002.rotation_euler = (-0.01568, -0.0, 0.0)
ob_fenceboard_002.scale = (0.0417, 0.0417, 0.0417)
ob_fenceboard_006.parent = ob_fenceboard_002
ob_fenceboard_006.matrix_parent_inverse = Matrix(((23.98, -0.0, -0.0, -1.432), (-0.0, 23.98, -0.3762, -79.29), (0.0, 0.3762, 23.98, -2.067), (-0.0, 0.0, -0.0, 1.0)))
ob_fenceboard_006.location = (0.1219, 4.985, 1.267)
ob_fenceboard_006.rotation_euler = (1.561, -0.0, 0.0)
ob_fenceboard_006.scale = (0.0417, 0.0417, 0.0417)
ob_fenceboard_007.parent = ob_fenceboard_002
ob_fenceboard_007.matrix_parent_inverse = Matrix(((23.98, -0.0, -0.0, -1.432), (-0.0, 23.98, -0.3762, -79.29), (0.0, 0.3762, 23.98, -2.067), (-0.0, 0.0, -0.0, 1.0)))
ob_fenceboard_007.location = (0.1219, 4.984, 0.7786)
ob_fenceboard_007.rotation_euler = (1.556, -0.0, 0.0)
ob_fenceboard_007.scale = (0.0417, 0.0417, 0.0417)
ob_fenceboard_008.parent = ob_fenceboard_002
ob_fenceboard_008.matrix_parent_inverse = Matrix(((23.98, -0.0, -0.0, -1.432), (-0.0, 23.98, -0.3762, -79.29), (0.0, 0.3762, 23.98, -2.067), (-0.0, 0.0, -0.0, 1.0)))
ob_fenceboard_008.location = (0.0597, 5.157, 0.03433)
ob_fenceboard_008.scale = (0.0417, 0.0417, 0.0417)
ob_fenceboard_009.parent = ob_fenceboard_002
ob_fenceboard_009.matrix_parent_inverse = Matrix(((23.98, -0.0, -0.0, -1.432), (-0.0, 23.98, -0.3762, -79.29), (0.0, 0.3762, 23.98, -2.067), (-0.0, 0.0, -0.0, 1.0)))
ob_fenceboard_009.location = (0.1219, 6.966, 0.7609)
ob_fenceboard_009.rotation_euler = (1.563, -0.0, 0.0)
ob_fenceboard_009.scale = (0.0417, 0.0417, 0.0417)
ob_fenceboard_010.parent = ob_fenceboard_002
ob_fenceboard_010.matrix_parent_inverse = Matrix(((23.98, -0.0, -0.0, -1.432), (-0.0, 23.98, -0.3762, -79.29), (0.0, 0.3762, 23.98, -2.067), (-0.0, 0.0, -0.0, 1.0)))
ob_fenceboard_010.location = (0.0597, 6.97, 0.03433)
ob_fenceboard_010.scale = (0.0417, 0.0417, 0.0417)
ob_fenceboard_011.parent = ob_fenceboard_002
ob_fenceboard_011.matrix_parent_inverse = Matrix(((23.98, -0.0, -0.0, -1.432), (-0.0, 23.98, -0.3762, -79.29), (0.0, 0.3762, 23.98, -2.067), (-0.0, 0.0, -0.0, 1.0)))
ob_fenceboard_011.location = (0.1219, 6.965, 1.233)
ob_fenceboard_011.rotation_euler = (1.556, -0.0, 0.0)
ob_fenceboard_011.scale = (0.0417, 0.0417, 0.0417)
ob_plane.location = (-20.0, -20.0, 0.0)
ob_plane.scale = (10.33, 10.33, 10.33)
ob_cube_006.location = (-0.9473, 34.72, 0.7682)
ob_cube_006.scale = (1.0, -6.961, 1.0)
ob_cube_007.parent = ob_cube_010
ob_cube_007.matrix_parent_inverse = Matrix(((0.4706, -0.0, 0.0, 6.685), (-0.0, 3.389, -0.0, -129.3), (0.0, 0.0, 4.191, -4.958), (-0.0, 0.0, -0.0, 1.0)))
ob_cube_007.location = (-14.16, 38.2, 4.105)
ob_cube_007.scale = (1.753, 0.08373, 0.1969)
ob_cube_008.parent = ob_cube_010
ob_cube_008.matrix_parent_inverse = Matrix(((0.4706, -0.0, 0.0, 6.685), (-0.0, 3.389, -0.0, -129.3), (0.0, 0.0, 4.191, -4.958), (-0.0, 0.0, -0.0, 1.0)))
ob_cube_008.location = (-12.59, 38.2, 2.622)
ob_cube_008.rotation_euler = (-0.0, 1.571, -0.0)
ob_cube_008.scale = (1.27, 0.08373, 0.1969)
ob_cube_009.parent = ob_cube_010
ob_cube_009.matrix_parent_inverse = Matrix(((0.4706, -0.0, 0.0, 6.685), (-0.0, 3.389, -0.0, -129.3), (0.0, 0.0, 4.191, -4.958), (-0.0, 0.0, -0.0, 1.0)))
ob_cube_009.location = (-15.15, 38.2, 2.622)
ob_cube_009.rotation_euler = (-0.0, 1.571, -0.0)
ob_cube_009.scale = (1.27, 0.08373, 0.1969)
ob_cube_010.parent = ob_cube_006
ob_cube_010.matrix_parent_inverse = Matrix(((1.0, 0.0, -0.0, 0.8232), (0.0, -0.1437, 0.0, 4.449), (-0.0, -0.0, 1.0, -0.9842), (0.0, -0.0, -0.0, 1.0)))
ob_cube_010.location = (-15.71, 23.92, 1.183)
ob_cube_010.scale = (2.125, 0.2951, 0.2386)
ob_cube_011.parent = ob_cube_014
ob_cube_011.matrix_parent_inverse = Matrix(((0.4706, -0.0, 0.0, 6.685), (-0.0, 3.389, -0.0, -129.3), (0.0, 0.0, 4.191, -4.958), (-0.0, 0.0, -0.0, 1.0)))
ob_cube_011.location = (-14.16, 38.2, 4.105)
ob_cube_011.scale = (1.753, 0.08373, 0.1969)
ob_cube_012.parent = ob_cube_014
ob_cube_012.matrix_parent_inverse = Matrix(((0.4706, -0.0, 0.0, 6.685), (-0.0, 3.389, -0.0, -129.3), (0.0, 0.0, 4.191, -4.958), (-0.0, 0.0, -0.0, 1.0)))
ob_cube_012.location = (-12.59, 38.2, 2.622)
ob_cube_012.rotation_euler = (-0.0, 1.571, -0.0)
ob_cube_012.scale = (1.27, 0.08373, 0.1969)
ob_cube_013.parent = ob_cube_014
ob_cube_013.matrix_parent_inverse = Matrix(((0.4706, -0.0, 0.0, 6.685), (-0.0, 3.389, -0.0, -129.3), (0.0, 0.0, 4.191, -4.958), (-0.0, 0.0, -0.0, 1.0)))
ob_cube_013.location = (-15.15, 38.2, 2.622)
ob_cube_013.rotation_euler = (-0.0, 1.571, -0.0)
ob_cube_013.scale = (1.27, 0.08373, 0.1969)
ob_cube_014.parent = ob_cube_006
ob_cube_014.matrix_parent_inverse = Matrix(((1.0, 0.0, -0.0, 0.8232), (0.0, -0.1437, 0.0, 4.449), (-0.0, -0.0, 1.0, -0.9842), (0.0, -0.0, -0.0, 1.0)))
ob_cube_014.location = (-10.54, 23.92, 1.183)
ob_cube_014.scale = (2.125, 0.2951, 0.2386)
ob_cube_015.parent = ob_cube_017
ob_cube_015.matrix_parent_inverse = Matrix(((1.632, 0.1657, 0.0, -1.968), (-0.1477, 1.456, -0.0, -39.55), (0.0, 0.0, 1.463, -0.5859), (-0.0, 0.0, -0.0, 1.0)))
ob_cube_015.location = (-4.984, 26.46, 1.03)
ob_cube_015.rotation_euler = (0.0, -0.0, -1.439)
ob_cube_015.scale = (1.167, 1.309, 1.309)
_m = ob_cube_015.modifiers.new('Triangulate', 'TRIANGULATE')
ob_cube_017.parent = ob_cube_006
ob_cube_017.matrix_parent_inverse = Matrix(((1.0, 0.0, -0.0, 0.9473), (0.0, -0.1437, 0.0, 4.988), (-0.0, -0.0, 1.0, -0.7682), (0.0, -0.0, -0.0, 1.0)))
ob_cube_017.location = (-1.536, 27.01, 0.4004)
ob_cube_017.rotation_euler = (0.0, -0.0, -6.182)
ob_cube_017.scale = (0.6095, 0.6835, 0.6835)
_m = ob_cube_017.modifiers.new('Triangulate', 'TRIANGULATE')
ob_cube_016.parent = ob_cube_017
ob_cube_016.matrix_parent_inverse = Matrix(((1.632, 0.1657, 0.0, -1.968), (-0.1477, 1.456, -0.0, -39.55), (0.0, 0.0, 1.463, -0.5859), (-0.0, 0.0, -0.0, 1.0)))
ob_cube_016.location = (-2.971, 27.01, 0.4004)
ob_cube_016.rotation_euler = (0.0, -0.0, -6.182)
ob_cube_016.scale = (0.6095, 0.6835, 0.6835)
_m = ob_cube_016.modifiers.new('Triangulate', 'TRIANGULATE')
ob_cube_018.parent = ob_cube_006
ob_cube_018.matrix_parent_inverse = Matrix(((1.0, 0.0, -0.0, 0.9473), (0.0, -0.1437, 0.0, 4.988), (-0.0, -0.0, 1.0, -0.7682), (0.0, -0.0, -0.0, 1.0)))
ob_cube_018.location = (0.02439, 34.69, 1.528)
ob_cube_018.scale = (0.1841, 1.996, 1.669)
ob_cube_019.parent = ob_cube_014
ob_cube_019.matrix_parent_inverse = Matrix(((0.4706, -0.0, 0.0, 5.017), (-0.0, 3.389, -0.0, -93.76), (0.0, 0.0, 4.191, -4.053), (-0.0, 0.0, -0.0, 1.0)))
ob_cube_019.location = (-10.33, 27.58, 1.454)
ob_cube_019.scale = (0.9764, 0.1227, 0.2412)
ob_cube_020.parent = ob_cube_010
ob_cube_020.matrix_parent_inverse = Matrix(((0.4706, -0.0, 0.0, 7.453), (-0.0, 3.389, -0.0, -93.76), (0.0, 0.0, 4.191, -4.053), (-0.0, 0.0, -0.0, 1.0)))
ob_cube_020.location = (-15.5, 27.58, 1.454)
ob_cube_020.scale = (0.9688, 0.1227, 0.2412)
ob_cube_022.parent = ob_cube_006
ob_cube_022.matrix_parent_inverse = Matrix(((1.0, 0.0, -0.0, 0.9473), (0.0, -0.1437, 0.0, 4.988), (-0.0, -0.0, 1.0, -0.7682), (0.0, -0.0, -0.0, 1.0)))
ob_cube_022.location = (-9.796, 34.71, 9.284)
ob_cube_022.rotation_euler = (0.0, -0.0, -3.142)
ob_cube_022.scale = (10.18, 0.7811, 0.09757)
ob_cube_021.location = (-18.61, 28.07, 5.927)
ob_cube_021.scale = (0.03475, 0.03475, 0.03475)
ob_light.location = (4.094, 1.063, 5.89)
ob_light.rotation_euler = (0.6503, 0.05522, 1.866)
ob_light.lock_rotations_4d = False
ob_light.empty_display_type = 'ARROWS'
ob_light.color = (0.0, 0.0, 0.0, 0.0)
ob_light.lineart.crease_threshold = 0.0
ob_camera.location = (7.377, -6.868, 4.944)
ob_camera.rotation_euler = (1.109, 0.0, 0.8149)
ob_camera.lock_rotations_4d = False
ob_camera.empty_display_type = 'ARROWS'
ob_camera.color = (0.0, 0.0, 0.0, 0.0)
ob_camera.display_type = 'WIRE'
ob_camera.lineart.crease_threshold = 0.0

# ---- collection membership
scene.collection.objects.link(ob_sun)
scene.collection.objects.link(ob_cube_004)
scene.collection.objects.link(ob_fenceboard_001)
scene.collection.objects.link(ob_fenceboard_003)
scene.collection.objects.link(ob_fenceboard_004)
scene.collection.objects.link(ob_fenceboard_005)
scene.collection.objects.link(ob_cube_001)
scene.collection.objects.link(ob_cylinder)
scene.collection.objects.link(ob_cylinder_001)
scene.collection.objects.link(ob_cylinder_002)
scene.collection.objects.link(ob_cylinder_003)
scene.collection.objects.link(ob_cylinder_004)
scene.collection.objects.link(ob_cube)
scene.collection.objects.link(ob_cube_002)
scene.collection.objects.link(ob_cube_003)
scene.collection.objects.link(ob_cube_005)
scene.collection.objects.link(ob_fenceboard_002)
scene.collection.objects.link(ob_fenceboard_006)
scene.collection.objects.link(ob_fenceboard_007)
scene.collection.objects.link(ob_fenceboard_008)
scene.collection.objects.link(ob_fenceboard_009)
scene.collection.objects.link(ob_fenceboard_010)
scene.collection.objects.link(ob_fenceboard_011)
scene.collection.objects.link(ob_plane)
scene.collection.objects.link(ob_cube_006)
scene.collection.objects.link(ob_cube_007)
scene.collection.objects.link(ob_cube_008)
scene.collection.objects.link(ob_cube_009)
scene.collection.objects.link(ob_cube_010)
scene.collection.objects.link(ob_cube_011)
scene.collection.objects.link(ob_cube_012)
scene.collection.objects.link(ob_cube_013)
scene.collection.objects.link(ob_cube_014)
scene.collection.objects.link(ob_cube_015)
scene.collection.objects.link(ob_cube_017)
scene.collection.objects.link(ob_cube_016)
scene.collection.objects.link(ob_cube_018)
scene.collection.objects.link(ob_cube_019)
scene.collection.objects.link(ob_cube_020)
scene.collection.objects.link(ob_cube_022)
scene.collection.objects.link(ob_cube_021)
col_collection.objects.link(ob_light)
col_collection.objects.link(ob_camera)

# ---- scene / render settings (as saved in the file)
scene.camera = ob_camera
scene.frame_start = 1; scene.frame_end = 250; scene.frame_set(239)
scene.render.engine = 'BLENDER_EEVEE_NEXT'
scene.cycles.sampling_pattern = 'TABULATED_SOBOL'
scene.eevee.ray_tracing_options.trace_max_roughness = 0.0
bpy.context.view_layer.update()
